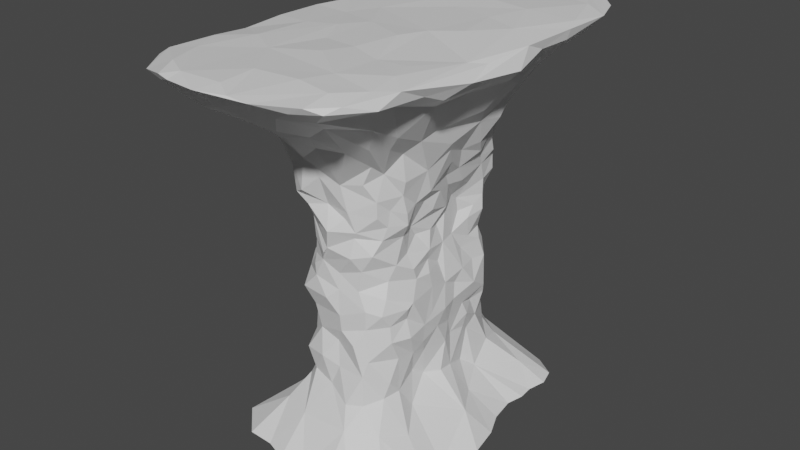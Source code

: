 # Source: pedestal2.blend  (saved by Blender 3.4.6; exported with 4.5.12 LTS)
import bpy
from mathutils import Matrix  # noqa: F401  (used for matrix-valued properties, if any)

bpy.ops.wm.read_factory_settings(use_empty=True)
scene = bpy.context.scene
scene.name = 'Scene'

# ---- collections
col_collection = bpy.data.collections.new('Collection'); scene.collection.children.link(col_collection)

# ---- materials (node trees are filled in below, after node groups)
mat_material = bpy.data.materials.new('Material')
mat_material.alpha_threshold = 0.0
mat_material.use_transparent_shadow = False
mat_material.roughness = 0.5
mat_material.line_color = (0.0, 0.0, 0.0, 1.0)

# ---- material node trees
mat_material.use_nodes = True; mat_material.node_tree.nodes.clear()
_N = mat_material.node_tree.nodes; _L = mat_material.node_tree.links
n0 = _N.new('ShaderNodeOutputMaterial'); n0.name = 'Material Output'; n0.location = (300, 300)
n1 = _N.new('ShaderNodeBsdfPrincipled'); n1.name = 'Principled BSDF'; n1.location = (10, 300)
n1.distribution = 'GGX'
n1.subsurface_method = 'RANDOM_WALK_SKIN'
n1.inputs[3].default_value = 1.45
n1.inputs[27].default_value = (0.0, 0.0, 0.0, 1.0)
n1.inputs[28].default_value = 1.0
_L.new(n1.outputs[0], n0.inputs[0])
n0.is_active_output = True

# ---- world
world_world = bpy.data.worlds.new('World'); scene.world = world_world
world_world.use_nodes = True; world_world.node_tree.nodes.clear()
_N = world_world.node_tree.nodes; _L = world_world.node_tree.links
n0 = _N.new('ShaderNodeOutputWorld'); n0.name = 'World Output'; n0.location = (300, 300)
n1 = _N.new('ShaderNodeBackground'); n1.name = 'Background'; n1.location = (10, 300)
n1.inputs[0].default_value = (0.05088, 0.05088, 0.05088, 1.0)
_L.new(n1.outputs[0], n0.inputs[0])
n0.is_active_output = True
world_world.color = (0.05088, 0.05088, 0.05088)
world_world.use_sun_shadow = False
world_world.sun_shadow_jitter_overblur = 0.0

# ---- meshes
me_cube = bpy.data.meshes.new('Cube')
me_cube.from_pydata([(-0.8373, 0.7868, 1.808), (0.5152, 2.52, 1.025), (-0.7499, 2.029, 2.239), (-0.8946, -0.1748, 3.126), (-0.9113, -0.7494, 5.169), (1.844, -2.023, 8.788), (0.9299, -4.922, 8.724), (1.719, 3.167, -0.0006506), (0.7642, -2.011, 2.983), (-0.4976, -2.037, 4.71), (-0.7016, 1.586, 4.731), (0.7834, 1.698, 3.061), (-1.254, 1.037, 3.067), (0.7968, 1.925, 1.828), (-2.437, -3.945, 8.593), (0.9985, 1.86, 5.643), (1.126, 1.234, 5.83), (-0.9257, 0.5923, 3.777), (1.169, -0.8927, 3.832), (-0.05296, 2.287, 5.904), (-0.982, -4.163, 7.964), (-0.1976, 2.217, 2.294), (1.159, 1.468, 2.495), (0.1111, -2.359, 5.146), (-0.05974, -2.116, 5.607), (-0.9227, -0.2574, 5.056), (-0.8583, -0.555, 2.525), (-1.444, 1.076, 6.634), (1.746, 2.207, 0.4846), (-1.239, -0.3233, 0.6903), (0.7947, -2.167, 1.929), (0.8767, -2.241, 1.298), (-1.634, 2.386, 7.395), (0.7903, -2.052, 6.22), (0.6053, -2.078, 5.155), (-0.8623, 1.905, 5.438), (-0.4338, 1.546, 3.674), (-0.9178, 1.315, 3.351), (-1.718, -1.885, 7.189), (-1.002, -1.107, 3.387), (-0.816, 0.1771, 4.473), (-1.435, -0.05703, 5.986), (0.8966, 0.5651, 5.102), (1.252, -0.7671, 2.296), (1.222, 0.8019, 2.249), (2.791, 1.589, 8.571), (2.696, 1.968, 8.835), (1.412, -0.8802, 6.305), (-0.1087, 2.268, 2.048), (-1.291, -1.701, 6.232), (1.369, 1.899, 7.071), (-0.4686, 2.345, 6.102), (2.118, -3.31, 8.755), (-2.045, -2.468, 7.798), (1.234, 1.376, 2.722), (-0.9794, -1.268, 1.83), (-0.8534, -1.604, 5.175), (0.02976, -2.023, 2.459), (-0.8517, -0.4886, 3.956), (-0.7758, 1.371, 2.064), (1.215, -1.226, 5.194), (1.041, -1.693, 3.648), (1.168, 0.1917, 2.322), (-2.598, -0.4107, 8.102), (2.387, -3.429, 8.508), (1.804, 3.825, 8.882), (-1.29, 1.622, 6.704), (-1.431, -0.2745, 6.182), (-0.907, 0.004989, 1.098), (-0.3767, 3.641, 8.876), (0.518, -2.396, 1.255), (-0.4637, -3.388, 0.002133), (1.349, -2.307, 0.7537), (-0.7618, 2.663, 0.8408), (-0.3494, 2.482, 1.305), (-1.384, -1.239, 6.162), (0.5491, 2.442, 6.763), (1.909, 1.307, 7.582), (-0.6173, 1.725, 2.79), (0.4339, 1.865, 4.405), (-0.4144, 1.833, 4.618), (-1.034, -1.637, 5.558), (-0.6983, 1.531, 3.702), (-0.7925, -0.3225, 3.699), (0.8836, -1.91, 4.659), (1.173, -0.9926, 4.099), (1.144, -0.9544, 2.068), (-2.246, 2.551, 8.606), (2.456, -2.325, 8.46), (2.288, 0.7298, 7.814), (2.72, 0.8452, 8.558), (0.8087, 4.304, 8.801), (1.289, -1.394, 6.194), (1.668, 0.465, 6.972), (-1.382, 0.6484, 6.159), (1.222, 0.238, 1.212), (-0.7576, 2.693, 8.87), (-0.823, -2.626, 7.01), (1.348, -2.491, 7.228), (-1.232, 2.557, 7.236), (2.132, -4.019, 8.696), (-1.998, 2.85, 8.742), (0.8587, -2.068, 2.262), (-1.14, -2.217, 6.692), (0.7186, 1.804, 2.529), (-1.223, 1.661, 5.636), (-0.06949, -2.248, 3.538), (-0.09155, -2.265, 4.576), (-2.428, -0.6041, 8.604), (1.215, -0.4245, 3.461), (1.114, 1.398, 4.537), (1.164, 1.649, 5.846), (-1.05, 0.9285, 4.08), (1.299, 0.916, 3.016), (-0.3143, -1.77, 8.794), (1.77, -4.533, 8.731), (-0.2248, -5.079, 8.734), (0.1272, -3.337, -0.008249), (-1.135, 1.927, 1.121), (2.183, -2.327, 0.0009471), (0.1841, 3.45, 7.629), (0.537, 3.816, 8.166), (-0.3477, 4.351, 8.52), (1.214, 4.566, 8.743), (0.396, 2.966, 7.155), (2.604, 2.088, 8.493), (0.03767, 2.0, 2.611), (0.1685, 1.815, 3.222), (0.07436, 1.721, 3.986), (0.9636, 1.451, 4.07), (0.9688, 1.033, 5.237), (0.2301, -2.147, 2.817), (-0.5046, -2.092, 4.125), (-0.5309, -2.194, 5.49), (-0.3526, -2.117, 5.093), (-1.163, 0.07948, 5.296), (-0.9315, 1.377, 3.604), (-0.9666, 1.14, 3.843), (-0.9227, -0.1007, 4.283), (1.059, -1.401, 4.319), (0.9728, -1.545, 3.988), (1.021, 0.1487, 4.215), (1.136, -1.426, 2.165), (1.306, -0.09934, 2.812), (-2.285, 2.886, 8.475), (2.431, -1.086, 8.735), (-1.224, 1.37, 5.934), (-1.829, -0.03611, 7.275), (2.295, 2.459, -0.002576), (2.456, 0.1339, -0.002496), (-1.058, -1.39, 1.025), (-1.288, 4.506, 8.783), (0.8191, -3.487, 0.003844), (-0.04821, -2.189, 1.447), (-2.088, 1.898, -0.003516), (-1.917, 2.984, -0.006642), (-1.074, -2.017, 6.082), (0.4087, -3.826, 7.77), (0.4746, -4.95, 8.764), (0.2537, 1.846, 4.651), (0.4714, 1.965, 5.114), (1.078, 1.082, 2.423), (0.9931, 1.558, 2.247), (0.9283, 1.651, 4.487), (-0.586, -2.036, 3.126), (-0.9711, -1.196, 2.924), (-0.9771, -1.047, 3.796), (-0.001302, -2.254, 4.709), (-1.009, 1.38, 4.653), (-1.039, 1.549, 5.02), (-0.7862, 1.387, 4.261), (-0.9057, 0.1409, 3.777), (0.9536, -1.84, 5.484), (0.9513, 0.2752, 4.821), (1.146, 0.6155, 5.501), (0.9694, 0.5046, 4.252), (1.084, -0.3694, 4.266), (1.163, 0.3976, 3.185), (-2.439, 1.189, 8.25), (2.73, -1.336, 8.493), (1.931, 4.234, 8.796), (2.129, 0.7624, 8.853), (2.841, 1.624, 8.785), (0.9568, -0.3551, 8.844), (1.292, -1.476, 6.815), (1.485, -0.2616, 6.548), (1.307, 0.3344, 6.307), (-1.151, 2.0, 6.243), (2.197, 2.01, 0.001817), (2.219, 0.6665, 0.002196), (1.265, -0.1541, 1.278), (2.599, -0.5682, 0.01293), (-1.564, -3.184, -0.0005205), (-1.967, -2.025, -0.0009833), (-1.948, -0.6631, 0.0003858), (-2.094, -2.123, 8.712), (-1.206, 4.256, 8.834), (-1.835, 4.144, 8.761), (-1.914, 0.6646, 8.737), (-0.5191, -2.376, 5.856), (-0.09493, -2.31, 6.232), (0.6974, -2.664, 0.8183), (-0.4563, -2.636, 0.7276), (-1.682, 2.232, 0.4917), (2.019, -2.973, 0.001557), (-0.5042, 3.429, 0.002434), (1.057, 2.321, 6.966), (1.332, 1.451, 6.689), (0.8659, 1.848, 5.929), (0.147, 2.519, 6.598), (2.025, -2.563, 8.799), (1.026, -3.835, 8.862), (1.736, -3.9, 8.806), (1.738, 2.256, 7.653), (1.962, 4.282, 8.731), (2.508, 2.725, 8.403), (-2.076, -1.535, 7.43), (-0.7264, -3.634, 7.66), (1.021, -4.415, 8.336), (-1.013, -4.944, 8.691), (1.095, 1.331, 3.853), (1.038, 1.162, 4.698), (1.078, 1.351, 5.597), (-0.8517, -1.759, 2.289), (-0.8157, -0.8766, 2.782), (-0.8735, -0.7256, 3.177), (-0.4396, -2.133, 3.892), (-0.6909, -1.849, 4.205), (-0.8524, -1.501, 4.294), (-0.8593, -1.621, 4.823), (0.2089, -2.174, 3.194), (-0.7753, -2.25, 5.711), (-0.9816, 0.2812, 4.973), (-1.252, 0.7126, 5.183), (-1.016, 0.9975, 4.306), (-0.6108, 1.512, 3.963), (-1.154, 0.2809, 3.193), (-0.896, -0.722, 4.535), (-0.9245, -0.2967, 4.715), (-0.8937, 1.078, 2.001), (-0.9338, 0.1991, 1.917), (1.025, -1.139, 4.862), (0.9795, -0.9826, 4.392), (1.0, -0.2544, 4.655), (0.9086, 0.06339, 4.62), (1.202, -0.514, 3.812), (1.309, -1.238, 2.642), (1.123, -0.5667, 1.94), (1.267, -0.4879, 2.895), (-2.546, -1.475, 8.213), (1.977, 1.084, 7.547), (2.862, -0.05102, 8.398), (2.343, 3.053, 8.863), (1.677, 1.843, 8.902), (1.367, -0.0513, 6.199), (1.089, 1.293, 1.946), (1.186, 1.635, 1.17), (1.075, 0.9911, 1.733), (2.224, 1.663, 0.001935), (1.107, 0.7548, 1.014), (1.137, 0.7762, 1.885), (1.251, 0.004547, 1.94), (-1.168, -2.373, 0.704), (-1.337, -1.808, 0.7242), (-1.974, -1.017, -0.00896), (-0.853, -0.6887, 2.02), (-0.8887, -0.3686, 1.442), (-1.029, -0.7726, 1.284), (-0.8457, 0.1772, 1.51), (-1.816, 0.5723, 0.002784), (-1.056, 1.939, 8.797), (-1.98, 3.635, 8.797), (-2.141, -1.127, 8.742), (-0.6031, -2.07, 1.526), (-0.8973, 1.838, 1.702), (0.5649, -3.188, 7.495), (1.687, -2.095, 7.433), (-1.787, 1.527, 7.38), (-0.9932, 2.907, 7.57), (-0.5499, 2.97, 7.213), (0.909, 3.067, 7.75), (-2.124, -4.51, 8.527), (2.018, -4.328, 8.612), (-2.146, 3.833, 8.549), (0.6445, 4.658, 8.788), (1.193, -3.462, 7.909), (0.5276, -2.171, 4.598), (0.4859, -2.165, 5.592), (-0.8053, -2.122, 3.506), (-0.988, 2.421, 6.755), (-1.002, 2.017, 5.686), (-0.7031, 1.833, 5.007), (-0.4997, 1.772, 4.449), (-0.2072, 1.835, 3.129), (1.048, -1.838, 3.318), (0.9597, -1.854, 5.837), (1.958, 0.1556, 7.355), (2.17, -0.8855, 8.003), (-1.982, 0.8647, 7.423), (2.459, -2.927, 8.727), (-2.412, -2.371, 8.559), (-2.515, -1.544, 8.446), (-2.287, 1.433, 8.511), (1.196, 0.03668, 3.352), (0.8978, 0.794, 4.643), (0.8804, -0.5981, 4.642), (1.187, -0.004849, 5.823), (1.36, -0.7067, 5.788), (-0.9864, 0.8466, 4.582), (-1.114, -0.4035, 5.508), (-0.8913, -0.9531, 4.888), (-1.066, 0.5625, 2.386), (1.183, -0.957, 5.554), (0.8791, 0.7611, 4.958), (1.226, 0.5932, 3.471), (1.137, 1.04, 3.482), (-1.066, -0.8209, 5.83), (-1.837, -1.536, 0.002185), (-0.8791, 1.166, 1.471), (-1.093, 1.075, 0.8606), (-0.4063, -2.402, 6.568), (-1.734, 1.793, 0.3497), (-1.047, 1.551, 1.261), (-1.17, 3.832, 8.137), (0.6298, 4.611, 8.592), (-1.485, -2.138, 6.915), (-1.546, -1.506, 6.477), (1.226, -2.113, 8.794), (2.525, 3.345, 8.588), (2.103, 2.213, 8.04), (-2.398, -2.895, 8.116), (1.602, -4.057, 8.301), (-0.09371, -4.624, 8.333), (-1.333, -4.872, 8.713), (0.01794, 2.179, 5.451), (-0.9443, -1.485, 2.429), (-1.057, -1.485, 3.077), (-0.985, -1.156, 5.178), (0.5825, -2.202, 2.621), (-0.243, -2.13, 4.319), (0.166, -2.129, 3.767), (-1.266, 1.449, 5.163), (-0.9673, -0.1578, 2.568), (1.127, -0.6117, 5.472), (1.146, -1.655, 2.654), (-1.409, 3.791, 8.867), (-0.2638, -0.5389, 8.828), (-1.3, -0.163, 8.74), (-0.8705, -2.245, 6.333), (0.2181, -2.684, 7.029), (2.285, -1.393, -0.01554), (-1.394, 3.312, 0.01187), (-0.5892, 2.261, 1.699), (1.604, 4.329, 8.674), (-1.094, -1.862, 5.686), (-1.642, -1.556, 6.891), (-0.5196, 2.555, 6.556), (2.043, 3.868, 8.552), (-1.83, -2.887, 7.489), (1.479, -4.571, 8.58), (-1.454, -4.735, 8.541), (0.3734, 1.806, 2.721), (0.5134, 1.744, 3.722), (-0.1195, 1.847, 4.631), (0.7514, 1.656, 3.359), (0.9657, 1.622, 3.731), (-0.7654, -1.791, 2.854), (-0.9099, -1.672, 3.51), (0.6533, -1.982, 4.271), (0.394, -2.131, 5.416), (-1.169, 1.419, 4.84), (-1.315, 1.09, 5.567), (-0.8539, 0.2832, 4.04), (-0.9127, 0.375, 4.339), (-0.8737, 1.422, 2.717), (-0.4715, 1.515, 3.285), (-1.123, 0.1297, 2.715), (-1.079, 0.3983, 2.195), (1.019, -1.605, 5.234), (0.8884, -0.763, 4.878), (1.151, 0.1151, 5.574), (1.264, -1.117, 3.405), (1.178, -1.216, 3.052), (1.089, -1.636, 3.007), (1.259, -0.2935, 2.461), (-1.697, 2.991, 7.964), (-1.962, 3.832, 8.338), (-2.24, -1.161, 7.849), (-2.333, -0.4009, 7.638), (-2.308, 0.4524, 7.857), (1.677, -2.753, 7.777), (2.031, -2.613, 8.267), (2.47, 0.2041, 8.061), (0.7384, -0.9759, 8.868), (1.587, -1.302, 7.087), (1.473, 0.7433, 6.391), (-1.768, 0.3023, 7.145), (0.8269, 1.955, 1.43), (-0.8581, -1.771, 1.449), (-0.9235, -1.278, 1.429), (-1.457, -1.575, 0.43), (-0.9421, -4.696, 8.8), (-0.6234, -2.947, 8.839), (-1.334, -2.512, 8.842), (-1.407, 1.158, 8.797), (-1.916, 1.641, 8.748), (-0.07335, -3.178, 7.329), (1.423, -3.351, 0.005951), (-0.9671, -3.208, -0.0006336), (-1.909, 1.396, -0.008782), (-2.177, 2.562, 0.002366), (2.339, -1.953, -0.006425), (1.254, -1.113, 0.8975), (0.9915, -0.7973, 1.499), (0.3475, 2.339, 1.442), (-0.1198, 2.777, 0.8313), (-1.001, 3.398, 7.87), (-0.6254, 4.728, 8.694), (-0.1114, 4.604, 8.757), (1.216, 1.506, 6.16), (1.413, 1.233, 6.564), (0.7168, 2.24, 6.381), (0.2649, -2.492, 8.856), (-1.52, -2.823, 7.31), (-2.196, -3.641, 8.201), (-1.816, -4.24, 8.268), (0.1863, 1.661, 3.754), (-0.3716, 1.651, 4.047), (0.5136, 1.702, 4.101), (-0.1249, 2.056, 5.152), (1.177, 0.6776, 2.557), (1.065, 0.9442, 4.482), (1.035, 1.499, 5.194), (-1.04, -1.121, 4.204), (-0.8739, -1.347, 4.818), (-0.6297, -1.952, 5.112), (-0.283, -2.207, 2.047), (0.1454, -2.074, 4.118), (-1.269, 0.6365, 5.482), (-1.182, 0.7116, 3.455), (-0.9604, -0.3362, 2.154), (1.125, 0.1014, 5.083), (1.062, -0.4026, 4.052), (1.279, -0.7462, 2.715), (1.236, 0.2885, 2.857), (-1.937, 2.21, 7.822), (2.111, -1.584, 7.984), (2.636, -0.747, 8.672), (0.2937, 4.091, 8.854), (1.005, 3.382, 8.851), (2.827, 2.858, 8.756), (2.731, 0.3741, 8.741), (1.362, 1.019, 8.868), (1.547, -0.01375, 8.874), (1.013, -1.701, 6.396), (0.9795, -2.02, 6.639), (1.42, -2.006, 7.093), (0.9167, -2.669, 7.109), (1.198, 0.4059, 5.86), (-1.245, 0.9793, 5.793), (-1.655, 1.589, 6.981), (-1.314, 2.063, 6.858), (-1.211, 0.3243, 5.679), (-1.467, -0.1693, 6.618), (-1.713, -0.5664, 6.916), (-1.688, -0.9467, 6.655), (-1.389, 0.6762, 6.644), (1.034, 2.16, 1.017), (1.277, 1.075, 0.7733), (1.942, -0.1418, 0.5074), (-1.952, 0.9907, 0.0009297), (0.0534, -4.691, 8.824), (-1.503, -4.392, 8.804), (-2.308, -3.812, 8.71), (-0.7072, -1.008, 8.804), (0.07048, 2.129, 8.897), (-0.8288, 0.3768, 8.796), (0.3618, -2.223, 6.16), (1.156, -1.437, 1.379), (1.637, -1.701, 0.5977), (1.084, -1.84, 1.358), (1.166, -1.735, 1.73), (0.2405, 2.296, 1.903), (0.8036, 3.392, 0.00738), (-1.925, 4.227, 8.611), (-1.201, 4.444, 8.54), (1.152, 1.777, 6.501), (0.2251, 2.182, 5.875), (-0.3342, 2.24, 5.633), (0.5012, -1.89, 8.829), (1.214, -3.187, 8.831), (0.07224, -3.932, 8.865), (1.386, 2.916, 7.779), (1.384, 3.635, 8.388), (1.979, 2.967, 8.112), (1.826, 3.63, 8.425), (-1.631, -3.999, 7.926), (-2.529, -2.56, 8.107), (0.5358, 2.047, 2.175), (-0.1668, 1.764, 3.665), (-0.4653, 2.12, 5.294), (1.04, 0.9946, 4.023), (0.8334, 1.812, 4.872), (0.6539, 2.077, 5.281), (1.009, 1.863, 5.299), (-0.9561, -0.8901, 2.296), (-0.8421, -2.046, 1.965), (-0.9155, -1.795, 3.817), (-1.081, -1.474, 4.014), (0.148, -2.151, 1.92), (-0.4749, -1.983, 2.566), (-0.9286, -0.9399, 5.539), (-0.9675, 1.163, 3.57), (-0.782, -0.7101, 3.48), (-0.8432, 1.625, 2.408), (-1.175, 0.7224, 2.726), (-1.004, 1.399, 2.989), (0.9531, -1.691, 4.947), (0.5441, -2.051, 5.014), (1.232, -1.27, 5.46), (1.035, -1.556, 5.578), (1.169, -0.4031, 5.209), (1.242, -0.2504, 5.608), (0.7776, -2.026, 3.416), (1.289, -1.298, 3.353), (0.5892, -2.008, 3.81), (1.037, -0.03403, 3.839), (1.037, 0.7466, 3.84), (1.114, 0.3422, 1.944), (-2.083, 0.2425, 7.502), (-2.238, 2.001, 8.091), (-2.031, -0.6544, 7.34), (-2.531, 0.1651, 8.472), (2.516, 1.293, 8.331), (2.486, -1.831, 8.257), (2.58, -0.6931, 8.276), (2.525, 3.65, 8.734), (0.412, 1.267, 8.845), (1.195, -1.357, 5.878), (1.329, 0.9694, 6.084), (1.762, 0.9727, 6.929), (1.58, -0.3405, 6.728), (1.61, -0.9095, 7.171), (-1.476, -0.8376, 6.4), (2.184, 2.857, 0.002584), (2.12, 1.266, -0.01158), (1.572, 0.4761, 0.5443), (1.054, -0.5081, 1.307), (-0.8924, -1.935, 1.234), (-2.218, -2.553, -0.02794), (-1.99, -0.24, -0.01081), (-0.9704, 0.4283, 1.168), (-1.337, 0.6227, 0.5463), (-2.089, -2.919, 8.769), (-1.787, -3.592, 8.78), (-1.283, -1.294, 8.809), (-2.453, -3.21, 8.612), (-2.124, -0.1256, 8.732), (1.188, 1.413, 3.437), (1.046, 1.473, 4.843)], [], [(24, 287, 200), (33, 455, 477), (349, 457, 275), (320, 97, 103), (406, 97, 320), (201, 152, 407), (509, 153, 70), (436, 273, 153), (273, 548, 202), (71, 202, 408), (117, 201, 202), (409, 319, 321), (321, 118, 203), (319, 318, 322), (319, 322, 321), (318, 239, 322), (322, 274, 118), (274, 2, 352), (274, 352, 118), (118, 352, 73), (410, 203, 155), (118, 73, 203), (155, 203, 351), (350, 479, 411), (412, 478, 479), (413, 86, 478), (478, 142, 481), (478, 481, 480), (480, 30, 31), (480, 31, 72), (479, 480, 72), (201, 204, 72), (73, 205, 351), (73, 415, 205), (73, 352, 74), (73, 74, 415), (2, 21, 352), (352, 21, 48), (48, 482, 414), (482, 397, 414), (498, 13, 397), (205, 1, 483), (483, 1, 7), (280, 493, 492), (120, 121, 124), (121, 122, 324), (122, 121, 120), (122, 120, 416), (417, 323, 485), (484, 485, 386), (284, 324, 417), (324, 122, 417), (493, 121, 353), (121, 324, 353), (49, 326, 75), (465, 543, 75), (156, 49, 354), (231, 156, 354), (231, 348, 156), (348, 103, 156), (156, 325, 49), (103, 423, 325), (97, 423, 103), (49, 325, 326), (325, 38, 326), (38, 216, 355), (486, 207, 419), (419, 207, 420), (15, 208, 111), (421, 486, 208), (208, 486, 419), (486, 50, 207), (206, 50, 486), (280, 492, 206), (206, 492, 50), (50, 213, 207), (420, 540, 395), (207, 540, 420), (77, 250, 540), (487, 421, 208), (19, 51, 209), (209, 76, 421), (488, 51, 19), (290, 51, 488), (290, 289, 356), (356, 278, 279), (124, 279, 120), (5, 210, 145), (210, 52, 299), (327, 210, 5), (490, 52, 210), (52, 100, 299), (489, 490, 327), (211, 212, 52), (491, 158, 211), (212, 100, 52), (212, 115, 100), (158, 6, 212), (115, 359, 282), (329, 125, 77), (492, 494, 213), (492, 495, 494), (213, 494, 329), (495, 328, 494), (495, 353, 357), (495, 357, 328), (353, 214, 357), (215, 450, 125), (329, 215, 125), (328, 450, 215), (53, 216, 38), (497, 249, 387), (423, 496, 358), (496, 424, 358), (358, 330, 53), (424, 14, 330), (425, 424, 496), (425, 281, 424), (281, 14, 424), (497, 300, 249), (330, 556, 497), (330, 14, 556), (217, 496, 423), (406, 217, 97), (217, 332, 20), (285, 275, 457), (285, 157, 275), (331, 218, 285), (218, 157, 285), (332, 217, 157), (157, 217, 275), (6, 218, 359), (401, 219, 116), (116, 332, 6), (425, 360, 281), (496, 360, 425), (20, 219, 360), (20, 332, 219), (332, 116, 219), (360, 219, 333), (482, 48, 498), (498, 126, 104), (126, 78, 293), (104, 361, 11), (11, 362, 364), (127, 362, 11), (426, 428, 362), (127, 499, 426), (293, 36, 499), (499, 36, 427), (499, 427, 128), (292, 363, 427), (80, 363, 292), (128, 363, 79), (363, 159, 79), (159, 160, 502), (363, 160, 159), (80, 429, 363), (10, 291, 80), (80, 291, 429), (291, 500, 429), (488, 19, 334), (334, 487, 503), (503, 208, 504), (260, 255, 44), (255, 162, 22), (22, 54, 161), (161, 430, 44), (13, 498, 162), (162, 104, 22), (22, 11, 54), (104, 11, 22), (54, 11, 558), (558, 220, 315), (220, 129, 501), (365, 220, 558), (362, 129, 365), (362, 428, 129), (428, 163, 129), (428, 79, 163), (79, 502, 163), (175, 431, 304), (431, 110, 221), (431, 221, 304), (221, 559, 313), (313, 432, 130), (163, 559, 110), (502, 432, 559), (160, 503, 502), (504, 15, 432), (15, 111, 222), (130, 174, 42), (111, 16, 222), (222, 458, 174), (16, 539, 458), (55, 505, 265), (55, 335, 505), (505, 224, 26), (55, 223, 335), (223, 510, 366), (335, 366, 336), (165, 225, 224), (225, 39, 513), (508, 166, 39), (166, 508, 433), (513, 166, 83), (166, 433, 83), (507, 228, 508), (132, 227, 507), (339, 229, 227), (227, 229, 228), (229, 434, 228), (433, 237, 58), (433, 228, 434), (433, 310, 237), (434, 310, 433), (434, 337, 310), (310, 337, 4), (9, 435, 229), (229, 337, 434), (229, 56, 337), (56, 133, 81), (133, 231, 354), (56, 511, 337), (81, 511, 56), (511, 316, 309), (30, 57, 509), (131, 8, 230), (510, 164, 366), (57, 131, 510), (164, 106, 288), (340, 226, 106), (340, 339, 226), (226, 132, 507), (230, 340, 106), (523, 525, 340), (525, 437, 340), (437, 339, 340), (368, 286, 437), (286, 167, 339), (339, 167, 107), (167, 23, 134), (167, 134, 435), (167, 518, 23), (34, 369, 23), (23, 24, 133), (133, 24, 231), (24, 199, 231), (10, 169, 291), (370, 169, 168), (291, 35, 500), (168, 308, 370), (370, 233, 438), (341, 371, 105), (371, 146, 105), (308, 232, 233), (40, 238, 232), (238, 25, 232), (310, 238, 237), (238, 4, 25), (310, 4, 238), (232, 25, 135), (25, 309, 135), (4, 309, 25), (233, 135, 438), (37, 82, 375), (37, 136, 82), (37, 512, 136), (82, 137, 235), (36, 235, 427), (439, 17, 512), (137, 112, 234), (234, 308, 168), (427, 235, 292), (170, 234, 168), (171, 17, 236), (513, 83, 225), (83, 58, 171), (171, 58, 372), (58, 138, 372), (58, 237, 138), (138, 238, 40), (17, 372, 112), (138, 373, 372), (373, 138, 40), (59, 514, 274), (514, 78, 2), (0, 311, 239), (311, 59, 239), (311, 515, 59), (515, 374, 59), (515, 12, 374), (515, 439, 12), (37, 12, 512), (374, 375, 78), (516, 375, 374), (516, 37, 375), (268, 377, 0), (377, 311, 0), (240, 377, 268), (342, 376, 240), (377, 376, 311), (240, 440, 342), (266, 265, 440), (440, 265, 342), (26, 224, 225), (376, 236, 311), (236, 439, 515), (517, 378, 34), (242, 379, 241), (379, 312, 60), (241, 60, 517), (60, 519, 520), (312, 519, 60), (312, 538, 519), (519, 538, 520), (34, 378, 172), (34, 172, 287), (378, 520, 172), (172, 520, 295), (243, 173, 441), (312, 379, 343), (313, 42, 173), (173, 42, 441), (380, 522, 441), (42, 380, 441), (380, 306, 522), (174, 458, 380), (458, 306, 380), (343, 521, 522), (441, 522, 521), (343, 522, 307), (522, 306, 307), (523, 61, 525), (61, 140, 525), (524, 381, 61), (18, 140, 381), (18, 139, 140), (85, 176, 242), (85, 242, 139), (525, 140, 368), (139, 84, 368), (139, 241, 84), (109, 18, 381), (526, 442, 245), (245, 442, 18), (315, 527, 314), (527, 175, 314), (314, 141, 303), (141, 175, 173), (442, 176, 85), (141, 176, 442), (481, 102, 30), (142, 102, 481), (142, 344, 102), (344, 8, 102), (443, 382, 246), (246, 382, 344), (443, 381, 382), (382, 524, 383), (8, 344, 383), (294, 524, 61), (247, 43, 86), (62, 384, 261), (62, 143, 384), (384, 443, 43), (62, 444, 143), (444, 303, 143), (113, 444, 430), (444, 113, 177), (113, 314, 177), (143, 248, 443), (303, 109, 248), (385, 445, 144), (385, 144, 386), (278, 385, 416), (277, 298, 445), (530, 87, 144), (530, 178, 87), (386, 283, 484), (529, 388, 389), (298, 529, 389), (298, 389, 530), (530, 389, 178), (216, 387, 531), (387, 249, 63), (63, 389, 388), (387, 63, 388), (301, 108, 63), (249, 301, 63), (63, 108, 532), (178, 532, 302), (532, 108, 302), (457, 98, 285), (98, 390, 285), (98, 456, 390), (456, 276, 390), (390, 391, 331), (276, 446, 391), (276, 391, 390), (394, 542, 446), (446, 535, 534), (391, 88, 331), (331, 88, 64), (391, 534, 88), (534, 179, 88), (64, 88, 299), (331, 64, 282), (64, 299, 100), (89, 392, 296), (250, 89, 296), (77, 533, 89), (533, 90, 392), (45, 182, 90), (450, 182, 45), (182, 451, 90), (535, 179, 534), (535, 251, 179), (123, 180, 214), (123, 284, 180), (214, 180, 536), (180, 450, 536), (418, 448, 91), (91, 448, 449), (180, 91, 65), (449, 475, 252), (252, 475, 253), (450, 65, 252), (450, 46, 182), (537, 183, 452), (476, 183, 537), (183, 453, 452), (183, 145, 453), (393, 327, 183), (346, 393, 183), (346, 489, 393), (181, 145, 451), (145, 299, 447), (538, 47, 92), (538, 92, 454), (184, 276, 456), (184, 394, 276), (455, 98, 457), (454, 456, 98), (307, 185, 47), (306, 254, 307), (307, 254, 185), (458, 254, 306), (458, 186, 254), (539, 186, 458), (93, 541, 186), (395, 93, 186), (47, 541, 394), (541, 93, 542), (542, 296, 297), (290, 187, 289), (187, 66, 461), (105, 146, 187), (66, 460, 461), (27, 466, 460), (466, 298, 277), (438, 462, 94), (41, 67, 466), (67, 463, 466), (309, 316, 67), (543, 464, 67), (216, 531, 465), (463, 147, 396), (467, 544, 7), (467, 28, 544), (28, 148, 544), (397, 256, 467), (257, 468, 256), (257, 259, 468), (188, 148, 28), (468, 188, 28), (256, 468, 28), (468, 258, 188), (468, 545, 258), (546, 189, 545), (468, 546, 545), (546, 95, 469), (546, 469, 149), (260, 95, 257), (528, 261, 95), (190, 547, 469), (190, 261, 547), (547, 247, 413), (547, 413, 412), (149, 469, 191), (469, 547, 412), (469, 350, 191), (408, 262, 192), (202, 548, 262), (273, 398, 548), (273, 506, 398), (223, 398, 506), (150, 263, 262), (399, 150, 398), (55, 399, 398), (265, 267, 55), (55, 267, 399), (399, 267, 150), (263, 193, 549), (400, 317, 193), (400, 264, 317), (267, 29, 150), (440, 240, 266), (266, 240, 268), (267, 68, 29), (266, 68, 267), (29, 68, 552), (68, 551, 552), (552, 319, 409), (269, 552, 470), (471, 401, 116), (402, 401, 491), (472, 333, 401), (401, 333, 219), (422, 114, 402), (403, 554, 402), (555, 195, 403), (195, 300, 553), (553, 556, 473), (472, 281, 333), (554, 473, 472), (473, 14, 281), (448, 96, 475), (96, 69, 345), (96, 345, 101), (448, 418, 196), (196, 417, 151), (196, 197, 345), (196, 151, 197), (345, 197, 271), (197, 484, 283), (270, 101, 405), (405, 87, 302), (346, 474, 114), (114, 474, 402), (346, 476, 347), (474, 347, 555), (402, 474, 403), (96, 270, 475), (347, 198, 557), (557, 302, 108), (272, 195, 555), (557, 272, 555), (231, 199, 348), (348, 199, 320), (199, 24, 200), (199, 200, 320), (200, 477, 320), (348, 320, 103), (200, 287, 477), (477, 287, 295), (477, 295, 33), (320, 477, 349), (320, 349, 406), (349, 477, 457), (477, 455, 457), (406, 349, 275), (97, 217, 423), (31, 70, 201), (201, 153, 202), (152, 201, 117), (31, 30, 70), (30, 509, 70), (70, 153, 201), (509, 436, 153), (153, 273, 202), (117, 202, 71), (408, 202, 262), (154, 409, 321), (321, 322, 118), (154, 321, 410), (410, 321, 203), (318, 0, 239), (322, 239, 274), (274, 239, 59), (350, 412, 479), (411, 479, 72), (119, 411, 72), (412, 413, 478), (478, 86, 142), (479, 478, 480), (480, 481, 30), (119, 72, 204), (72, 31, 201), (407, 204, 201), (203, 73, 351), (74, 352, 48), (74, 48, 414), (74, 414, 415), (415, 414, 1), (482, 498, 397), (414, 397, 1), (1, 397, 467), (205, 415, 1), (7, 1, 467), (124, 121, 280), (280, 121, 493), (386, 323, 416), (323, 122, 416), (416, 120, 279), (417, 485, 484), (417, 122, 323), (485, 323, 386), (418, 284, 417), (284, 123, 324), (495, 493, 353), (353, 324, 123), (316, 75, 543), (354, 75, 511), (354, 49, 75), (75, 326, 465), (156, 103, 325), (325, 423, 38), (423, 358, 38), (326, 355, 465), (326, 38, 355), (465, 355, 216), (16, 420, 539), (111, 419, 16), (16, 419, 420), (539, 420, 395), (111, 208, 419), (421, 206, 486), (421, 76, 206), (50, 492, 213), (207, 213, 77), (207, 77, 540), (487, 19, 421), (421, 19, 209), (51, 290, 356), (209, 51, 356), (209, 356, 279), (356, 289, 99), (356, 99, 278), (279, 278, 416), (209, 279, 124), (76, 280, 206), (209, 124, 76), (76, 124, 280), (145, 210, 299), (327, 490, 210), (489, 422, 490), (422, 402, 490), (402, 491, 490), (490, 491, 211), (490, 211, 52), (211, 158, 212), (491, 471, 158), (471, 116, 158), (212, 6, 115), (100, 115, 282), (213, 329, 77), (494, 215, 329), (77, 125, 533), (493, 495, 492), (494, 328, 215), (357, 214, 328), (328, 214, 536), (125, 450, 45), (328, 536, 450), (216, 497, 387), (38, 358, 53), (53, 497, 216), (53, 330, 497), (358, 424, 330), (497, 556, 300), (275, 217, 406), (217, 20, 496), (496, 20, 360), (157, 218, 332), (282, 359, 331), (115, 6, 359), (6, 332, 218), (359, 218, 331), (158, 116, 6), (281, 360, 333), (48, 21, 126), (498, 48, 126), (104, 126, 361), (21, 2, 126), (126, 2, 78), (126, 293, 127), (361, 126, 127), (11, 361, 127), (127, 426, 362), (426, 128, 428), (127, 293, 499), (293, 375, 36), (426, 499, 128), (427, 363, 128), (428, 128, 79), (79, 159, 502), (363, 429, 160), (429, 334, 160), (503, 160, 334), (500, 334, 429), (500, 488, 334), (500, 35, 488), (488, 35, 290), (334, 19, 487), (503, 487, 208), (260, 257, 255), (255, 161, 44), (161, 255, 22), (430, 161, 54), (430, 54, 113), (255, 13, 162), (162, 498, 104), (11, 364, 558), (113, 54, 558), (113, 558, 315), (113, 315, 314), (315, 220, 527), (220, 501, 527), (364, 365, 558), (364, 362, 365), (365, 129, 220), (129, 163, 110), (527, 501, 175), (501, 431, 175), (129, 110, 501), (501, 110, 431), (313, 304, 221), (221, 110, 559), (313, 559, 432), (313, 130, 42), (163, 502, 559), (502, 503, 504), (502, 504, 432), (432, 15, 222), (504, 208, 15), (130, 222, 174), (432, 222, 130), (222, 16, 458), (335, 165, 224), (505, 335, 224), (223, 506, 510), (335, 223, 366), (164, 288, 367), (366, 164, 336), (164, 367, 336), (335, 336, 165), (165, 39, 225), (39, 165, 336), (513, 39, 166), (39, 367, 508), (83, 433, 58), (336, 367, 39), (507, 288, 226), (367, 288, 507), (508, 367, 507), (507, 227, 228), (433, 508, 228), (229, 435, 56), (56, 435, 133), (133, 354, 81), (4, 337, 511), (81, 354, 511), (511, 75, 316), (506, 273, 436), (436, 57, 510), (509, 57, 436), (506, 436, 510), (102, 338, 30), (338, 102, 8), (30, 338, 57), (57, 338, 131), (131, 338, 8), (8, 523, 230), (510, 230, 164), (510, 131, 230), (164, 230, 106), (106, 226, 288), (230, 523, 340), (525, 368, 437), (437, 286, 339), (226, 339, 132), (132, 339, 227), (339, 107, 9), (339, 9, 229), (9, 107, 435), (107, 167, 435), (167, 286, 518), (23, 518, 34), (23, 369, 24), (369, 34, 287), (369, 287, 24), (435, 134, 133), (134, 23, 133), (168, 169, 10), (169, 370, 341), (35, 169, 341), (291, 169, 35), (370, 308, 233), (341, 370, 438), (341, 438, 371), (371, 438, 459), (371, 459, 146), (35, 341, 105), (290, 105, 187), (35, 105, 290), (308, 40, 232), (233, 232, 135), (4, 511, 309), (135, 309, 41), (438, 135, 462), (462, 135, 41), (459, 438, 94), (36, 375, 82), (82, 136, 137), (235, 137, 170), (36, 82, 235), (512, 12, 439), (137, 512, 17), (137, 17, 112), (136, 512, 137), (170, 137, 234), (235, 170, 292), (10, 170, 168), (170, 10, 292), (292, 10, 80), (236, 17, 439), (3, 171, 236), (17, 171, 372), (3, 83, 171), (225, 83, 3), (237, 238, 138), (112, 372, 373), (112, 373, 234), (234, 373, 308), (373, 40, 308), (274, 514, 2), (514, 374, 78), (59, 374, 514), (374, 12, 516), (516, 12, 37), (78, 375, 293), (240, 376, 377), (265, 505, 26), (342, 265, 26), (342, 3, 376), (26, 3, 342), (26, 225, 3), (515, 311, 236), (3, 236, 376), (518, 286, 84), (84, 241, 517), (518, 84, 517), (518, 517, 34), (242, 305, 379), (241, 379, 60), (517, 60, 378), (378, 60, 520), (287, 172, 295), (305, 243, 379), (379, 243, 441), (379, 441, 521), (343, 379, 521), (243, 244, 173), (173, 304, 313), (42, 174, 380), (312, 343, 307), (294, 61, 523), (381, 140, 61), (18, 85, 139), (139, 242, 241), (140, 139, 368), (368, 84, 286), (109, 303, 245), (303, 526, 245), (109, 245, 18), (314, 175, 141), (526, 303, 141), (175, 304, 173), (141, 173, 244), (18, 442, 85), (526, 141, 442), (141, 244, 176), (176, 244, 243), (242, 176, 305), (305, 176, 243), (142, 86, 344), (43, 443, 246), (43, 246, 86), (86, 246, 344), (443, 109, 381), (524, 382, 381), (344, 382, 383), (383, 524, 294), (383, 294, 8), (8, 294, 523), (247, 384, 43), (547, 261, 247), (261, 384, 247), (384, 143, 443), (528, 62, 261), (260, 44, 528), (62, 528, 430), (528, 44, 430), (62, 430, 444), (303, 177, 314), (444, 177, 303), (248, 143, 303), (248, 109, 443), (99, 32, 385), (278, 99, 385), (32, 445, 385), (416, 385, 386), (32, 277, 445), (144, 445, 530), (87, 178, 302), (283, 144, 87), (283, 87, 101), (386, 144, 283), (445, 298, 530), (147, 531, 529), (531, 388, 529), (531, 387, 388), (249, 300, 301), (389, 63, 178), (178, 63, 532), (285, 390, 331), (276, 394, 446), (391, 446, 534), (88, 179, 299), (282, 64, 100), (542, 297, 446), (297, 296, 392), (297, 392, 535), (392, 251, 535), (446, 297, 535), (250, 77, 89), (89, 533, 392), (392, 90, 251), (533, 45, 90), (533, 125, 45), (90, 451, 251), (179, 251, 451), (179, 451, 447), (299, 179, 447), (353, 123, 214), (450, 180, 65), (180, 284, 91), (284, 418, 91), (65, 91, 449), (449, 448, 475), (253, 475, 537), (65, 449, 252), (252, 253, 46), (450, 252, 46), (46, 253, 181), (181, 253, 452), (46, 181, 182), (181, 452, 453), (451, 182, 181), (253, 537, 452), (183, 327, 145), (393, 489, 327), (346, 114, 489), (145, 327, 5), (451, 145, 447), (453, 145, 181), (33, 295, 454), (295, 520, 538), (295, 538, 454), (33, 454, 455), (538, 312, 47), (312, 307, 47), (184, 47, 394), (92, 47, 184), (454, 92, 184), (455, 454, 98), (454, 184, 456), (539, 395, 186), (254, 186, 185), (395, 540, 93), (540, 250, 93), (93, 250, 296), (47, 185, 541), (394, 541, 542), (185, 186, 541), (542, 93, 296), (187, 146, 66), (146, 459, 94), (146, 94, 27), (66, 146, 27), (66, 27, 460), (460, 466, 277), (32, 460, 277), (289, 187, 461), (289, 461, 99), (99, 461, 32), (461, 460, 32), (94, 462, 41), (94, 41, 466), (27, 94, 466), (41, 309, 67), (316, 543, 67), (67, 464, 463), (543, 465, 464), (465, 531, 464), (464, 147, 463), (464, 531, 147), (466, 463, 396), (396, 147, 529), (298, 396, 529), (466, 396, 298), (467, 256, 28), (13, 255, 397), (397, 255, 256), (255, 257, 256), (259, 546, 468), (189, 546, 149), (257, 95, 259), (546, 259, 95), (260, 528, 95), (95, 261, 190), (95, 190, 469), (413, 247, 86), (350, 469, 412), (262, 263, 549), (192, 262, 549), (223, 55, 398), (548, 398, 150), (548, 150, 262), (263, 400, 193), (263, 150, 400), (264, 400, 194), (150, 29, 400), (400, 29, 550), (194, 400, 550), (550, 29, 269), (267, 265, 266), (266, 268, 68), (68, 268, 551), (318, 268, 0), (551, 268, 318), (551, 318, 319), (29, 552, 269), (552, 551, 319), (470, 552, 409), (491, 401, 471), (402, 554, 401), (554, 472, 401), (422, 489, 114), (474, 555, 403), (403, 553, 554), (554, 553, 473), (403, 195, 553), (195, 301, 300), (553, 300, 556), (472, 473, 281), (473, 556, 14), (448, 69, 96), (270, 96, 101), (69, 448, 196), (196, 418, 417), (69, 196, 345), (151, 417, 484), (197, 151, 484), (271, 197, 283), (101, 345, 271), (101, 271, 283), (405, 101, 87), (183, 476, 346), (474, 346, 347), (537, 475, 476), (476, 475, 404), (475, 270, 404), (476, 404, 347), (347, 404, 198), (198, 404, 405), (404, 270, 405), (557, 198, 302), (198, 405, 302), (555, 347, 557), (557, 108, 272), (272, 108, 195), (195, 108, 301)])
_uv = me_cube.uv_layers.new(name='UVMap')
_uv.uv.foreach_set('vector', [0.2715, 0.5002, 0.2637, 0.5406, 0.2221, 0.4868, 0.2117, 0.5592, 0.1779, 0.5702, 0.2209, 0.5235, 0.1541, 0.491, 0.1341, 0.5339, 0.1068, 0.4967, 0.2018, 0.4568, 0.1725, 0.421, 0.2093, 0.3996, 0.1239, 0.4621, 0.1725, 0.421, 0.2018, 0.4568, 0.6093, 0.6314, 0.6691, 0.6415, 0.6648, 0.6682, 0.5357, 0.5756, 0.5708, 0.5696, 0.5791, 0.6132, 0.5354, 0.5448, 0.5764, 0.528, 0.5708, 0.5696, 0.5764, 0.528, 0.6023, 0.5085, 0.6321, 0.5656, 0.6796, 0.5887, 0.6321, 0.5656, 0.6855, 0.5664, 0.6685, 0.6114, 0.6093, 0.6314, 0.6321, 0.5656, 0.6891, 0.3354, 0.6336, 0.3388, 0.6774, 0.3136, 0.6774, 0.3136, 0.634, 0.2941, 0.6776, 0.2928, 0.6336, 0.3388, 0.6036, 0.3274, 0.6206, 0.3102, 0.6336, 0.3388, 0.6206, 0.3102, 0.6774, 0.3136, 0.6036, 0.3274, 0.5756, 0.3238, 0.6206, 0.3102, 0.6206, 0.3102, 0.6014, 0.2897, 0.634, 0.2941, 0.6014, 0.2897, 0.5767, 0.2739, 0.6033, 0.2627, 0.6014, 0.2897, 0.6033, 0.2627, 0.634, 0.2941, 0.634, 0.2941, 0.6033, 0.2627, 0.6475, 0.2531, 0.7113, 0.2897, 0.6776, 0.2928, 0.7107, 0.269, 0.634, 0.2941, 0.6475, 0.2531, 0.6776, 0.2928, 0.7107, 0.269, 0.6776, 0.2928, 0.7009, 0.2454, 0.6098, 0.7474, 0.5871, 0.7089, 0.6259, 0.7319, 0.5482, 0.7199, 0.5344, 0.6878, 0.5871, 0.7089, 0.5099, 0.7191, 0.4828, 0.6972, 0.5344, 0.6878, 0.5344, 0.6878, 0.4874, 0.6677, 0.522, 0.6615, 0.5344, 0.6878, 0.522, 0.6615, 0.5481, 0.6647, 0.5481, 0.6647, 0.5238, 0.6203, 0.5664, 0.6386, 0.5481, 0.6647, 0.5664, 0.6386, 0.5998, 0.6727, 0.5871, 0.7089, 0.5481, 0.6647, 0.5998, 0.6727, 0.6093, 0.6314, 0.6546, 0.6977, 0.5998, 0.6727, 0.6475, 0.2531, 0.6813, 0.2143, 0.7009, 0.2454, 0.6475, 0.2531, 0.6358, 0.2263, 0.6813, 0.2143, 0.6475, 0.2531, 0.6033, 0.2627, 0.6194, 0.2454, 0.6475, 0.2531, 0.6194, 0.2454, 0.6358, 0.2263, 0.5767, 0.2739, 0.5746, 0.2494, 0.6033, 0.2627, 0.6033, 0.2627, 0.5746, 0.2494, 0.5839, 0.2435, 0.4041, 0.8918, 0.4184, 0.8847, 0.4378, 0.8947, 0.4184, 0.8847, 0.4556, 0.869, 0.4378, 0.8947, 0.4154, 0.8638, 0.4369, 0.8596, 0.4556, 0.869, 0.4481, 0.9824, 0.457, 0.9074, 0.4943, 0.9572, 0.4943, 0.9572, 0.457, 0.9074, 0.5285, 0.9371, 0.1527, 0.8989, 0.113, 0.9206, 0.1355, 0.8819, 0.4112, 0.08084, 0.4187, 0.04847, 0.4294, 0.1071, 0.4187, 0.04847, 0.3727, 0.03248, 0.4113, 0.008966, 0.3727, 0.03248, 0.4187, 0.04847, 0.4112, 0.08084, 0.3727, 0.03248, 0.4112, 0.08084, 0.3561, 0.08959, 0.3558, 0.01801, 0.345, 0.06824, 0.3363, 0.04004, 0.3114, 0.0524, 0.3363, 0.04004, 0.3133, 0.06863, 0.4097, 0.000123, 0.4113, 0.008966, 0.3558, 0.01801, 0.4113, 0.008966, 0.3727, 0.03248, 0.3558, 0.01801, 0.113, 0.9206, 0.147, 0.9417, 0.08957, 0.9471, 0.147, 0.9417, 0.1253, 0.9755, 0.08957, 0.9471, 0.2579, 0.3827, 0.2503, 0.3566, 0.2794, 0.3581, 0.2622, 0.3204, 0.2828, 0.3273, 0.2794, 0.3581, 0.2545, 0.4117, 0.2579, 0.3827, 0.2841, 0.4149, 0.2696, 0.4453, 0.2545, 0.4117, 0.2841, 0.4149, 0.2696, 0.4453, 0.2293, 0.4256, 0.2545, 0.4117, 0.2293, 0.4256, 0.2093, 0.3996, 0.2545, 0.4117, 0.2545, 0.4117, 0.2013, 0.3718, 0.2579, 0.3827, 0.2093, 0.3996, 0.1518, 0.3769, 0.2013, 0.3718, 0.1725, 0.421, 0.1518, 0.3769, 0.2093, 0.3996, 0.2579, 0.3827, 0.2013, 0.3718, 0.2503, 0.3566, 0.2013, 0.3718, 0.2002, 0.3441, 0.2503, 0.3566, 0.2002, 0.3441, 0.2005, 0.3108, 0.2281, 0.3414, 0.2025, 0.8196, 0.1888, 0.8011, 0.2199, 0.8017, 0.2199, 0.8017, 0.1888, 0.8011, 0.1931, 0.7869, 0.2514, 0.8187, 0.2367, 0.8264, 0.2384, 0.8073, 0.2162, 0.8506, 0.2025, 0.8196, 0.2367, 0.8264, 0.2367, 0.8264, 0.2025, 0.8196, 0.2199, 0.8017, 0.2025, 0.8196, 0.1694, 0.8269, 0.1888, 0.8011, 0.1814, 0.8525, 0.1694, 0.8269, 0.2025, 0.8196, 0.1527, 0.8989, 0.1355, 0.8819, 0.1814, 0.8525, 0.1814, 0.8525, 0.1355, 0.8819, 0.1694, 0.8269, 0.1694, 0.8269, 0.1313, 0.8433, 0.1888, 0.8011, 0.1931, 0.7869, 0.1657, 0.7706, 0.2001, 0.7572, 0.1888, 0.8011, 0.1657, 0.7706, 0.1931, 0.7869, 0.1304, 0.792, 0.1294, 0.7791, 0.1657, 0.7706, 0.2487, 0.861, 0.2162, 0.8506, 0.2367, 0.8264, 0.4376, 0.174, 0.4165, 0.1754, 0.4305, 0.1409, 0.22, 0.8823, 0.2037, 0.8698, 0.2162, 0.8506, 0.4335, 0.191, 0.4165, 0.1754, 0.4376, 0.174, 0.4067, 0.2097, 0.4165, 0.1754, 0.4335, 0.191, 0.4067, 0.2097, 0.3758, 0.1603, 0.4023, 0.1552, 0.4023, 0.1552, 0.3594, 0.1164, 0.3868, 0.1196, 0.4294, 0.1071, 0.3868, 0.1196, 0.4112, 0.08084, 0.7511, 0.363, 0.7388, 0.3921, 0.7225, 0.3082, 0.7388, 0.3921, 0.7303, 0.4331, 0.7129, 0.4104, 0.785, 0.3707, 0.7388, 0.3921, 0.7511, 0.363, 0.781, 0.4301, 0.7303, 0.4331, 0.7388, 0.3921, 0.7303, 0.4331, 0.7261, 0.4724, 0.7129, 0.4104, 0.8261, 0.3616, 0.781, 0.4301, 0.785, 0.3707, 0.7885, 0.4665, 0.7491, 0.4672, 0.7303, 0.4331, 0.8405, 0.4761, 0.8137, 0.5298, 0.7885, 0.4665, 0.7491, 0.4672, 0.7261, 0.4724, 0.7303, 0.4331, 0.7491, 0.4672, 0.7444, 0.502, 0.7261, 0.4724, 0.8137, 0.5298, 0.7889, 0.527, 0.7491, 0.4672, 0.000123, 0.5106, 0.008224, 0.4986, 0.006452, 0.5215, 0.1041, 0.8393, 0.07059, 0.8313, 0.1304, 0.792, 0.1355, 0.8819, 0.1025, 0.8774, 0.1313, 0.8433, 0.1355, 0.8819, 0.09448, 0.9119, 0.1025, 0.8774, 0.1313, 0.8433, 0.1025, 0.8774, 0.1041, 0.8393, 0.09448, 0.9119, 0.06651, 0.8904, 0.1025, 0.8774, 0.09448, 0.9119, 0.08957, 0.9471, 0.08034, 0.9193, 0.09448, 0.9119, 0.08034, 0.9193, 0.06651, 0.8904, 0.08957, 0.9471, 0.07512, 0.9391, 0.08034, 0.9193, 0.07563, 0.8621, 0.05369, 0.8669, 0.07059, 0.8313, 0.1041, 0.8393, 0.07563, 0.8621, 0.07059, 0.8313, 0.06651, 0.8904, 0.05369, 0.8669, 0.07563, 0.8621, 0.1505, 0.3317, 0.2005, 0.3108, 0.2002, 0.3441, 0.1332, 0.3102, 0.1695, 0.272, 0.1982, 0.2793, 0.1518, 0.3769, 0.08381, 0.3733, 0.1415, 0.3596, 0.08381, 0.3733, 0.0909, 0.3428, 0.1415, 0.3596, 0.1415, 0.3596, 0.1208, 0.3218, 0.1505, 0.3317, 0.0909, 0.3428, 0.07192, 0.3317, 0.1208, 0.3218, 0.06724, 0.3618, 0.0909, 0.3428, 0.08381, 0.3733, 0.06724, 0.3618, 0.05255, 0.3476, 0.0909, 0.3428, 0.05255, 0.3476, 0.07192, 0.3317, 0.0909, 0.3428, 0.1332, 0.3102, 0.1255, 0.2878, 0.1695, 0.272, 0.1208, 0.3218, 0.09418, 0.3119, 0.1332, 0.3102, 0.1208, 0.3218, 0.07192, 0.3317, 0.09418, 0.3119, 0.1017, 0.4188, 0.08381, 0.3733, 0.1518, 0.3769, 0.1239, 0.4621, 0.1017, 0.4188, 0.1725, 0.421, 0.1017, 0.4188, 0.03785, 0.4352, 0.0732, 0.4016, 0.06702, 0.5179, 0.1068, 0.4967, 0.1341, 0.5339, 0.06702, 0.5179, 0.07439, 0.4729, 0.1068, 0.4967, 0.02985, 0.5149, 0.02788, 0.4844, 0.06702, 0.5179, 0.02788, 0.4844, 0.07439, 0.4729, 0.06702, 0.5179, 0.03785, 0.4352, 0.1017, 0.4188, 0.07439, 0.4729, 0.07439, 0.4729, 0.1017, 0.4188, 0.1068, 0.4967, 0.002602, 0.4705, 0.02788, 0.4844, 0.008224, 0.4986, 0.8925, 0.5231, 0.8954, 0.5383, 0.851, 0.5411, 0.01406, 0.4222, 0.03785, 0.4352, 0.002602, 0.4705, 0.06724, 0.3618, 0.04149, 0.375, 0.05255, 0.3476, 0.08381, 0.3733, 0.04149, 0.375, 0.06724, 0.3618, 0.0732, 0.4016, 0.02773, 0.3915, 0.04149, 0.375, 0.0732, 0.4016, 0.03785, 0.4352, 0.02773, 0.3915, 0.03785, 0.4352, 0.01406, 0.4222, 0.02773, 0.3915, 0.04149, 0.375, 0.02773, 0.3915, 0.03141, 0.3782, 0.4184, 0.8847, 0.4041, 0.8918, 0.4154, 0.8638, 0.4154, 0.8638, 0.3877, 0.8718, 0.4043, 0.8447, 0.5569, 0.2424, 0.5461, 0.2741, 0.5324, 0.2515, 0.4043, 0.8447, 0.3891, 0.8548, 0.3817, 0.8315, 0.3817, 0.8315, 0.3484, 0.8357, 0.3678, 0.8284, 0.3663, 0.8554, 0.3484, 0.8357, 0.3817, 0.8315, 0.3442, 0.8497, 0.3306, 0.8329, 0.3484, 0.8357, 0.5308, 0.2345, 0.5081, 0.2442, 0.5087, 0.2274, 0.5324, 0.2515, 0.5019, 0.2596, 0.5081, 0.2442, 0.5081, 0.2442, 0.5019, 0.2596, 0.4864, 0.2474, 0.5081, 0.2442, 0.4864, 0.2474, 0.4979, 0.2296, 0.4662, 0.2401, 0.4701, 0.2211, 0.4864, 0.2474, 0.4621, 0.2318, 0.4701, 0.2211, 0.4662, 0.2401, 0.3342, 0.8532, 0.3074, 0.863, 0.3145, 0.8379, 0.3074, 0.863, 0.3045, 0.847, 0.3145, 0.8379, 0.3045, 0.847, 0.2817, 0.841, 0.2906, 0.8204, 0.3074, 0.863, 0.2817, 0.841, 0.3045, 0.847, 0.4621, 0.2318, 0.4539, 0.2042, 0.4701, 0.2211, 0.4478, 0.2445, 0.4391, 0.2286, 0.4621, 0.2318, 0.4621, 0.2318, 0.4391, 0.2286, 0.4539, 0.2042, 0.4391, 0.2286, 0.4382, 0.2071, 0.4539, 0.2042, 0.4335, 0.191, 0.4376, 0.174, 0.4511, 0.1893, 0.2697, 0.8646, 0.2487, 0.861, 0.2709, 0.8357, 0.2709, 0.8357, 0.2367, 0.8264, 0.2681, 0.8176, 0.4578, 0.7961, 0.445, 0.822, 0.4389, 0.7907, 0.445, 0.822, 0.424, 0.8312, 0.4141, 0.8188, 0.4141, 0.8188, 0.4046, 0.8104, 0.425, 0.8024, 0.425, 0.8024, 0.4247, 0.7791, 0.4389, 0.7907, 0.4369, 0.8596, 0.4154, 0.8638, 0.424, 0.8312, 0.424, 0.8312, 0.4043, 0.8447, 0.4141, 0.8188, 0.4141, 0.8188, 0.3817, 0.8315, 0.4046, 0.8104, 0.4043, 0.8447, 0.3817, 0.8315, 0.4141, 0.8188, 0.4046, 0.8104, 0.3817, 0.8315, 0.3703, 0.8043, 0.3703, 0.8043, 0.3493, 0.7983, 0.3703, 0.7853, 0.3493, 0.7983, 0.3351, 0.8055, 0.3413, 0.7794, 0.3532, 0.8147, 0.3493, 0.7983, 0.3703, 0.8043, 0.3484, 0.8357, 0.3351, 0.8055, 0.3532, 0.8147, 0.3484, 0.8357, 0.3306, 0.8329, 0.3351, 0.8055, 0.3306, 0.8329, 0.3109, 0.8122, 0.3351, 0.8055, 0.3306, 0.8329, 0.3145, 0.8379, 0.3109, 0.8122, 0.3145, 0.8379, 0.2906, 0.8204, 0.3109, 0.8122, 0.3313, 0.7494, 0.3163, 0.7733, 0.3068, 0.762, 0.3163, 0.7733, 0.3103, 0.7964, 0.3029, 0.783, 0.3163, 0.7733, 0.3029, 0.783, 0.3068, 0.762, 0.3029, 0.783, 0.2935, 0.7992, 0.29, 0.759, 0.29, 0.759, 0.2742, 0.7994, 0.2735, 0.7734, 0.3109, 0.8122, 0.2935, 0.7992, 0.3103, 0.7964, 0.2906, 0.8204, 0.2742, 0.7994, 0.2935, 0.7992, 0.2817, 0.841, 0.2709, 0.8357, 0.2906, 0.8204, 0.2681, 0.8176, 0.2514, 0.8187, 0.2742, 0.7994, 0.2514, 0.8187, 0.2384, 0.8073, 0.2522, 0.7912, 0.2735, 0.7734, 0.2565, 0.7493, 0.2827, 0.7479, 0.2384, 0.8073, 0.2386, 0.7848, 0.2522, 0.7912, 0.2522, 0.7912, 0.2355, 0.7367, 0.2565, 0.7493, 0.2386, 0.7848, 0.2202, 0.7695, 0.2355, 0.7367, 0.5622, 0.461, 0.5361, 0.4332, 0.5547, 0.4225, 0.5622, 0.461, 0.5201, 0.4702, 0.5361, 0.4332, 0.5361, 0.4332, 0.5063, 0.4255, 0.526, 0.4096, 0.5622, 0.461, 0.5272, 0.4914, 0.5201, 0.4702, 0.5272, 0.4914, 0.5012, 0.5192, 0.4863, 0.49, 0.5201, 0.4702, 0.4863, 0.49, 0.478, 0.4602, 0.4919, 0.4443, 0.484, 0.4108, 0.5063, 0.4255, 0.484, 0.4108, 0.4643, 0.4324, 0.4659, 0.4042, 0.4194, 0.4427, 0.4398, 0.4204, 0.4643, 0.4324, 0.4398, 0.4204, 0.4194, 0.4427, 0.4122, 0.4184, 0.4659, 0.4042, 0.4398, 0.4204, 0.46, 0.3784, 0.4398, 0.4204, 0.4122, 0.4184, 0.46, 0.3784, 0.4244, 0.4682, 0.3953, 0.4434, 0.4194, 0.4427, 0.3939, 0.4945, 0.393, 0.472, 0.4244, 0.4682, 0.3726, 0.5076, 0.3555, 0.4366, 0.393, 0.472, 0.393, 0.472, 0.3555, 0.4366, 0.3953, 0.4434, 0.3555, 0.4366, 0.3647, 0.4181, 0.3953, 0.4434, 0.4122, 0.4184, 0.4002, 0.3848, 0.4413, 0.3831, 0.4122, 0.4184, 0.3953, 0.4434, 0.3647, 0.4181, 0.4122, 0.4184, 0.3718, 0.3905, 0.4002, 0.3848, 0.3647, 0.4181, 0.3718, 0.3905, 0.4122, 0.4184, 0.3647, 0.4181, 0.3472, 0.3942, 0.3718, 0.3905, 0.3718, 0.3905, 0.3472, 0.3942, 0.3604, 0.3699, 0.3493, 0.4782, 0.3217, 0.4573, 0.3555, 0.4366, 0.3555, 0.4366, 0.3472, 0.3942, 0.3647, 0.4181, 0.3555, 0.4366, 0.3304, 0.4245, 0.3472, 0.3942, 0.3304, 0.4245, 0.2858, 0.465, 0.3015, 0.4084, 0.2858, 0.465, 0.2696, 0.4453, 0.2841, 0.4149, 0.3304, 0.4245, 0.3328, 0.3704, 0.3472, 0.3942, 0.3015, 0.4084, 0.3328, 0.3704, 0.3304, 0.4245, 0.3328, 0.3704, 0.3196, 0.3522, 0.3492, 0.3374, 0.5238, 0.6203, 0.5001, 0.5574, 0.5357, 0.5756, 0.4708, 0.5672, 0.4505, 0.6032, 0.445, 0.5599, 0.5012, 0.5192, 0.4623, 0.5055, 0.4863, 0.49, 0.5001, 0.5574, 0.4708, 0.5672, 0.5012, 0.5192, 0.4623, 0.5055, 0.4258, 0.5356, 0.4375, 0.4924, 0.405, 0.5487, 0.4074, 0.5044, 0.4258, 0.5356, 0.405, 0.5487, 0.3726, 0.5076, 0.4074, 0.5044, 0.4074, 0.5044, 0.3939, 0.4945, 0.4244, 0.4682, 0.445, 0.5599, 0.405, 0.5487, 0.4258, 0.5356, 0.4211, 0.5965, 0.395, 0.5795, 0.405, 0.5487, 0.395, 0.5795, 0.3801, 0.5412, 0.405, 0.5487, 0.3801, 0.5412, 0.3726, 0.5076, 0.405, 0.5487, 0.36, 0.5766, 0.3381, 0.5575, 0.3801, 0.5412, 0.3381, 0.5575, 0.3383, 0.5177, 0.3726, 0.5076, 0.3726, 0.5076, 0.3383, 0.5177, 0.3485, 0.5112, 0.3383, 0.5177, 0.305, 0.5174, 0.3172, 0.4815, 0.3383, 0.5177, 0.3172, 0.4815, 0.3217, 0.4573, 0.3383, 0.5177, 0.3068, 0.5565, 0.305, 0.5174, 0.2951, 0.5569, 0.2786, 0.5365, 0.305, 0.5174, 0.305, 0.5174, 0.2715, 0.5002, 0.2858, 0.465, 0.2858, 0.465, 0.2715, 0.5002, 0.2696, 0.4453, 0.2715, 0.5002, 0.2533, 0.4607, 0.2696, 0.4453, 0.4478, 0.2445, 0.4258, 0.2455, 0.4391, 0.2286, 0.4262, 0.2581, 0.4258, 0.2455, 0.4386, 0.2625, 0.4391, 0.2286, 0.419, 0.2177, 0.4382, 0.2071, 0.4386, 0.2625, 0.4332, 0.2932, 0.4262, 0.2581, 0.4262, 0.2581, 0.3951, 0.2838, 0.3783, 0.2804, 0.4123, 0.2496, 0.3859, 0.256, 0.3975, 0.2284, 0.3859, 0.256, 0.3763, 0.2332, 0.3975, 0.2284, 0.4332, 0.2932, 0.3986, 0.3155, 0.3951, 0.2838, 0.4239, 0.333, 0.3996, 0.3546, 0.3986, 0.3155, 0.3996, 0.3546, 0.3808, 0.3438, 0.3986, 0.3155, 0.3718, 0.3905, 0.3996, 0.3546, 0.4002, 0.3848, 0.3996, 0.3546, 0.3604, 0.3699, 0.3808, 0.3438, 0.3718, 0.3905, 0.3604, 0.3699, 0.3996, 0.3546, 0.3986, 0.3155, 0.3808, 0.3438, 0.3733, 0.3151, 0.3808, 0.3438, 0.3492, 0.3374, 0.3733, 0.3151, 0.3604, 0.3699, 0.3492, 0.3374, 0.3808, 0.3438, 0.3951, 0.2838, 0.3733, 0.3151, 0.3783, 0.2804, 0.509, 0.2913, 0.4961, 0.2713, 0.5191, 0.268, 0.509, 0.2913, 0.4968, 0.2857, 0.4961, 0.2713, 0.509, 0.2913, 0.4949, 0.2967, 0.4968, 0.2857, 0.4961, 0.2713, 0.4797, 0.2921, 0.4843, 0.2627, 0.5019, 0.2596, 0.4843, 0.2627, 0.4864, 0.2474, 0.4962, 0.3244, 0.4723, 0.3239, 0.4949, 0.2967, 0.4797, 0.2921, 0.462, 0.2988, 0.4513, 0.2901, 0.4513, 0.2901, 0.4332, 0.2932, 0.4386, 0.2625, 0.4864, 0.2474, 0.4843, 0.2627, 0.4662, 0.2401, 0.4641, 0.2669, 0.4513, 0.2901, 0.4386, 0.2625, 0.4641, 0.3496, 0.4723, 0.3239, 0.5014, 0.3502, 0.4659, 0.4042, 0.46, 0.3784, 0.484, 0.4108, 0.46, 0.3784, 0.4413, 0.3831, 0.4641, 0.3496, 0.4641, 0.3496, 0.4413, 0.3831, 0.4515, 0.3366, 0.4413, 0.3831, 0.4297, 0.3529, 0.4515, 0.3366, 0.4413, 0.3831, 0.4002, 0.3848, 0.4297, 0.3529, 0.4297, 0.3529, 0.3996, 0.3546, 0.4239, 0.333, 0.4723, 0.3239, 0.4515, 0.3366, 0.462, 0.2988, 0.4297, 0.3529, 0.4364, 0.325, 0.4515, 0.3366, 0.4364, 0.325, 0.4297, 0.3529, 0.4239, 0.333, 0.5759, 0.3073, 0.563, 0.2902, 0.6014, 0.2897, 0.563, 0.2902, 0.5461, 0.2741, 0.5767, 0.2739, 0.5823, 0.3418, 0.5475, 0.3466, 0.5756, 0.3238, 0.5475, 0.3466, 0.5759, 0.3073, 0.5756, 0.3238, 0.5475, 0.3466, 0.5311, 0.3336, 0.5759, 0.3073, 0.5311, 0.3336, 0.5436, 0.2954, 0.5759, 0.3073, 0.5311, 0.3336, 0.5184, 0.3148, 0.5436, 0.2954, 0.5311, 0.3336, 0.4962, 0.3244, 0.5184, 0.3148, 0.509, 0.2913, 0.5184, 0.3148, 0.4949, 0.2967, 0.5436, 0.2954, 0.5191, 0.268, 0.5461, 0.2741, 0.5273, 0.2968, 0.5191, 0.268, 0.5436, 0.2954, 0.5273, 0.2968, 0.509, 0.2913, 0.5191, 0.268, 0.5907, 0.3773, 0.555, 0.3577, 0.5823, 0.3418, 0.555, 0.3577, 0.5475, 0.3466, 0.5823, 0.3418, 0.5687, 0.3723, 0.555, 0.3577, 0.5907, 0.3773, 0.5283, 0.3849, 0.5241, 0.3652, 0.5687, 0.3723, 0.555, 0.3577, 0.5241, 0.3652, 0.5475, 0.3466, 0.5687, 0.3723, 0.5505, 0.3995, 0.5283, 0.3849, 0.5904, 0.4076, 0.5547, 0.4225, 0.5505, 0.3995, 0.5505, 0.3995, 0.5547, 0.4225, 0.5283, 0.3849, 0.526, 0.4096, 0.5063, 0.4255, 0.484, 0.4108, 0.5241, 0.3652, 0.5014, 0.3502, 0.5475, 0.3466, 0.5014, 0.3502, 0.4962, 0.3244, 0.5311, 0.3336, 0.305, 0.5982, 0.2823, 0.6025, 0.2951, 0.5569, 0.3354, 0.6555, 0.3029, 0.6663, 0.3049, 0.6398, 0.3029, 0.6663, 0.2561, 0.6493, 0.2802, 0.6313, 0.3049, 0.6398, 0.2802, 0.6313, 0.305, 0.5982, 0.2802, 0.6313, 0.263, 0.6281, 0.2573, 0.6037, 0.2561, 0.6493, 0.263, 0.6281, 0.2802, 0.6313, 0.2561, 0.6493, 0.2343, 0.6204, 0.263, 0.6281, 0.263, 0.6281, 0.2343, 0.6204, 0.2573, 0.6037, 0.2951, 0.5569, 0.2823, 0.6025, 0.2655, 0.5834, 0.2951, 0.5569, 0.2655, 0.5834, 0.2637, 0.5406, 0.2823, 0.6025, 0.2573, 0.6037, 0.2655, 0.5834, 0.2655, 0.5834, 0.2573, 0.6037, 0.2399, 0.5803, 0.3128, 0.7001, 0.2996, 0.7316, 0.2833, 0.7184, 0.2561, 0.6493, 0.3029, 0.6663, 0.2622, 0.6727, 0.29, 0.759, 0.2827, 0.7479, 0.2996, 0.7316, 0.2996, 0.7316, 0.2827, 0.7479, 0.2833, 0.7184, 0.2536, 0.7194, 0.2508, 0.6959, 0.2833, 0.7184, 0.2827, 0.7479, 0.2536, 0.7194, 0.2833, 0.7184, 0.2536, 0.7194, 0.2383, 0.712, 0.2508, 0.6959, 0.2565, 0.7493, 0.2355, 0.7367, 0.2536, 0.7194, 0.2355, 0.7367, 0.2383, 0.712, 0.2536, 0.7194, 0.2622, 0.6727, 0.2763, 0.6881, 0.2508, 0.6959, 0.2833, 0.7184, 0.2508, 0.6959, 0.2763, 0.6881, 0.2622, 0.6727, 0.2508, 0.6959, 0.2372, 0.6671, 0.2508, 0.6959, 0.2383, 0.712, 0.2372, 0.6671, 0.4211, 0.5965, 0.3991, 0.6202, 0.395, 0.5795, 0.3991, 0.6202, 0.3729, 0.6204, 0.395, 0.5795, 0.4118, 0.652, 0.4049, 0.6618, 0.3991, 0.6202, 0.3741, 0.6685, 0.3729, 0.6204, 0.4049, 0.6618, 0.3741, 0.6685, 0.3475, 0.6277, 0.3729, 0.6204, 0.3577, 0.659, 0.3394, 0.696, 0.3354, 0.6555, 0.3577, 0.659, 0.3354, 0.6555, 0.3475, 0.6277, 0.395, 0.5795, 0.3729, 0.6204, 0.36, 0.5766, 0.3475, 0.6277, 0.3284, 0.5864, 0.36, 0.5766, 0.3475, 0.6277, 0.3049, 0.6398, 0.3284, 0.5864, 0.3905, 0.7029, 0.3741, 0.6685, 0.4049, 0.6618, 0.361, 0.7216, 0.3531, 0.6968, 0.3711, 0.6929, 0.3711, 0.6929, 0.3531, 0.6968, 0.3741, 0.6685, 0.3703, 0.7853, 0.3526, 0.7668, 0.3767, 0.7614, 0.3526, 0.7668, 0.3313, 0.7494, 0.3767, 0.7614, 0.3767, 0.7614, 0.3369, 0.729, 0.39, 0.7317, 0.3369, 0.729, 0.3313, 0.7494, 0.2996, 0.7316, 0.3531, 0.6968, 0.3394, 0.696, 0.3577, 0.659, 0.3369, 0.729, 0.3394, 0.696, 0.3531, 0.6968, 0.522, 0.6615, 0.4984, 0.6209, 0.5238, 0.6203, 0.4874, 0.6677, 0.4984, 0.6209, 0.522, 0.6615, 0.4874, 0.6677, 0.4624, 0.6437, 0.4984, 0.6209, 0.4624, 0.6437, 0.4505, 0.6032, 0.4984, 0.6209, 0.4396, 0.6966, 0.4286, 0.662, 0.4534, 0.6704, 0.4534, 0.6704, 0.4286, 0.662, 0.4624, 0.6437, 0.4396, 0.6966, 0.4049, 0.6618, 0.4286, 0.662, 0.4286, 0.662, 0.4118, 0.652, 0.44, 0.6362, 0.4505, 0.6032, 0.4624, 0.6437, 0.44, 0.6362, 0.4229, 0.6187, 0.4118, 0.652, 0.3991, 0.6202, 0.4817, 0.7219, 0.4644, 0.7033, 0.4828, 0.6972, 0.4456, 0.7574, 0.4465, 0.7275, 0.47, 0.7536, 0.4456, 0.7574, 0.4233, 0.7321, 0.4465, 0.7275, 0.4465, 0.7275, 0.4396, 0.6966, 0.4644, 0.7033, 0.4456, 0.7574, 0.4145, 0.7531, 0.4233, 0.7321, 0.4145, 0.7531, 0.39, 0.7317, 0.4233, 0.7321, 0.3967, 0.784, 0.4145, 0.7531, 0.4247, 0.7791, 0.4145, 0.7531, 0.3967, 0.784, 0.3946, 0.7542, 0.3967, 0.784, 0.3767, 0.7614, 0.3946, 0.7542, 0.4233, 0.7321, 0.4247, 0.7086, 0.4396, 0.6966, 0.39, 0.7317, 0.3905, 0.7029, 0.4247, 0.7086, 0.3222, 0.1068, 0.3039, 0.1425, 0.2877, 0.09864, 0.3222, 0.1068, 0.2877, 0.09864, 0.3133, 0.06863, 0.3594, 0.1164, 0.3222, 0.1068, 0.3561, 0.08959, 0.3067, 0.184, 0.2827, 0.2106, 0.3039, 0.1425, 0.2814, 0.143, 0.2748, 0.1078, 0.2877, 0.09864, 0.2814, 0.143, 0.2507, 0.1718, 0.2748, 0.1078, 0.3133, 0.06863, 0.3034, 0.06473, 0.3114, 0.0524, 0.2599, 0.2345, 0.2297, 0.2536, 0.2481, 0.2133, 0.2827, 0.2106, 0.2599, 0.2345, 0.2481, 0.2133, 0.2827, 0.2106, 0.2481, 0.2133, 0.2814, 0.143, 0.2814, 0.143, 0.2481, 0.2133, 0.2507, 0.1718, 0.2005, 0.3108, 0.1982, 0.2793, 0.2386, 0.2785, 0.1982, 0.2793, 0.1695, 0.272, 0.2097, 0.2378, 0.2097, 0.2378, 0.2481, 0.2133, 0.2297, 0.2536, 0.1982, 0.2793, 0.2097, 0.2378, 0.2297, 0.2536, 0.159, 0.2661, 0.1834, 0.227, 0.2097, 0.2378, 0.1695, 0.272, 0.159, 0.2661, 0.2097, 0.2378, 0.2097, 0.2378, 0.1834, 0.227, 0.2132, 0.2051, 0.2507, 0.1718, 0.2132, 0.2051, 0.2464, 0.1533, 0.2132, 0.2051, 0.1834, 0.227, 0.2464, 0.1533, 0.1341, 0.5339, 0.121, 0.5614, 0.06702, 0.5179, 0.121, 0.5614, 0.07872, 0.5632, 0.06702, 0.5179, 0.121, 0.5614, 0.1381, 0.5897, 0.07872, 0.5632, 0.1381, 0.5897, 0.1104, 0.5948, 0.07872, 0.5632, 0.07872, 0.5632, 0.05039, 0.5843, 0.02985, 0.5149, 0.1104, 0.5948, 0.08192, 0.6351, 0.05039, 0.5843, 0.1104, 0.5948, 0.05039, 0.5843, 0.07872, 0.5632, 0.1479, 0.6354, 0.1464, 0.6604, 0.08192, 0.6351, 0.08192, 0.6351, 0.06803, 0.6904, 0.05339, 0.6327, 0.05039, 0.5843, 0.03645, 0.6096, 0.02985, 0.5149, 0.02985, 0.5149, 0.03645, 0.6096, 0.01608, 0.5571, 0.05039, 0.5843, 0.05339, 0.6327, 0.03645, 0.6096, 0.05339, 0.6327, 0.04558, 0.6628, 0.03645, 0.6096, 0.01608, 0.5571, 0.03645, 0.6096, 0.01181, 0.5809, 0.02985, 0.5149, 0.01608, 0.5571, 0.006452, 0.5215, 0.01608, 0.5571, 0.01181, 0.5809, 0.004333, 0.5336, 0.1066, 0.7598, 0.08836, 0.7331, 0.1349, 0.726, 0.1294, 0.7791, 0.1066, 0.7598, 0.1349, 0.726, 0.1304, 0.792, 0.0787, 0.792, 0.1066, 0.7598, 0.0787, 0.792, 0.06059, 0.7693, 0.08836, 0.7331, 0.06154, 0.8075, 0.05127, 0.8096, 0.06059, 0.7693, 0.05369, 0.8669, 0.05127, 0.8096, 0.06154, 0.8075, 0.05127, 0.8096, 0.04859, 0.7462, 0.06059, 0.7693, 0.06803, 0.6904, 0.04558, 0.6628, 0.05339, 0.6327, 0.06803, 0.6904, 0.0623, 0.7239, 0.04558, 0.6628, 0.8142, 0.00374, 0.7757, 0.02063, 0.7734, 0.01663, 0.8142, 0.00374, 0.8457, 0.0006044, 0.7757, 0.02063, 0.7734, 0.01663, 0.7757, 0.02063, 0.741, 0.04772, 0.7757, 0.02063, 0.7205, 0.08916, 0.741, 0.04772, 0.8875, 0.005782, 0.8634, 0.0333, 0.8358, 0.01971, 0.8358, 0.01971, 0.8634, 0.0333, 0.8221, 0.0695, 0.7757, 0.02063, 0.8358, 0.01971, 0.7811, 0.04295, 0.8221, 0.0695, 0.8681, 0.1418, 0.7485, 0.08154, 0.7485, 0.08154, 0.8681, 0.1418, 0.7789, 0.1503, 0.7205, 0.08916, 0.7811, 0.04295, 0.7485, 0.08154, 0.7205, 0.08916, 0.724, 0.1384, 0.7138, 0.1564, 0.8456, 0.1878, 0.808, 0.2747, 0.7922, 0.197, 0.9102, 0.2424, 0.808, 0.2747, 0.8456, 0.1878, 0.808, 0.2747, 0.777, 0.2529, 0.7922, 0.197, 0.808, 0.2747, 0.7225, 0.3082, 0.777, 0.2529, 0.8173, 0.31, 0.785, 0.3707, 0.808, 0.2747, 0.8747, 0.2905, 0.8173, 0.31, 0.808, 0.2747, 0.8747, 0.2905, 0.8261, 0.3616, 0.8173, 0.31, 0.7487, 0.2074, 0.7225, 0.3082, 0.7131, 0.2258, 0.7225, 0.3082, 0.7129, 0.4104, 0.712, 0.2885, 0.2343, 0.6204, 0.2035, 0.6556, 0.2109, 0.6202, 0.2343, 0.6204, 0.2109, 0.6202, 0.1987, 0.59, 0.169, 0.6158, 0.1104, 0.5948, 0.1381, 0.5897, 0.169, 0.6158, 0.1479, 0.6354, 0.1104, 0.5948, 0.1779, 0.5702, 0.121, 0.5614, 0.1341, 0.5339, 0.1987, 0.59, 0.1381, 0.5897, 0.121, 0.5614, 0.2372, 0.6671, 0.1893, 0.6962, 0.2035, 0.6556, 0.2383, 0.712, 0.2129, 0.7086, 0.2372, 0.6671, 0.2372, 0.6671, 0.2129, 0.7086, 0.1893, 0.6962, 0.2355, 0.7367, 0.2129, 0.7086, 0.2383, 0.712, 0.2355, 0.7367, 0.2082, 0.7324, 0.2129, 0.7086, 0.2202, 0.7695, 0.2082, 0.7324, 0.2355, 0.7367, 0.1644, 0.7412, 0.1765, 0.6917, 0.2082, 0.7324, 0.2001, 0.7572, 0.1644, 0.7412, 0.2082, 0.7324, 0.2035, 0.6556, 0.1765, 0.6917, 0.1479, 0.6354, 0.1765, 0.6917, 0.1644, 0.7412, 0.1464, 0.6604, 0.1464, 0.6604, 0.1349, 0.726, 0.09007, 0.6738, 0.4067, 0.2097, 0.3815, 0.1959, 0.3758, 0.1603, 0.3815, 0.1959, 0.3493, 0.1998, 0.3539, 0.1753, 0.3975, 0.2284, 0.3763, 0.2332, 0.3815, 0.1959, 0.3493, 0.1998, 0.3275, 0.192, 0.3539, 0.1753, 0.3329, 0.2265, 0.3222, 0.2459, 0.3275, 0.192, 0.3222, 0.2459, 0.2827, 0.2106, 0.3067, 0.184, 0.3783, 0.2804, 0.3604, 0.2914, 0.3444, 0.2611, 0.3311, 0.3009, 0.3143, 0.3063, 0.3222, 0.2459, 0.3143, 0.3063, 0.2969, 0.2854, 0.3222, 0.2459, 0.3492, 0.3374, 0.3196, 0.3522, 0.3143, 0.3063, 0.2828, 0.3273, 0.2658, 0.2931, 0.3143, 0.3063, 0.2005, 0.3108, 0.2386, 0.2785, 0.2622, 0.3204, 0.2969, 0.2854, 0.2665, 0.2567, 0.2828, 0.2456, 0.4773, 0.8839, 0.546, 0.921, 0.5285, 0.9371, 0.4773, 0.8839, 0.5203, 0.8897, 0.546, 0.921, 0.5203, 0.8897, 0.5513, 0.9046, 0.546, 0.921, 0.4556, 0.869, 0.4807, 0.8537, 0.4773, 0.8839, 0.4615, 0.8103, 0.5076, 0.8302, 0.4807, 0.8537, 0.4615, 0.8103, 0.5, 0.8102, 0.5076, 0.8302, 0.5507, 0.8856, 0.5513, 0.9046, 0.5203, 0.8897, 0.5076, 0.8302, 0.5507, 0.8856, 0.5203, 0.8897, 0.4807, 0.8537, 0.5076, 0.8302, 0.5203, 0.8897, 0.5076, 0.8302, 0.5555, 0.8707, 0.5507, 0.8856, 0.5076, 0.8302, 0.5571, 0.8525, 0.5555, 0.8707, 0.534, 0.8078, 0.5678, 0.8284, 0.5571, 0.8525, 0.5076, 0.8302, 0.534, 0.8078, 0.5571, 0.8525, 0.534, 0.8078, 0.5028, 0.7807, 0.5586, 0.7837, 0.534, 0.8078, 0.5586, 0.7837, 0.5837, 0.8085, 0.4578, 0.7961, 0.5028, 0.7807, 0.4615, 0.8103, 0.4626, 0.7724, 0.47, 0.7536, 0.5028, 0.7807, 0.5091, 0.7592, 0.5126, 0.7375, 0.5586, 0.7837, 0.5091, 0.7592, 0.47, 0.7536, 0.5126, 0.7375, 0.5126, 0.7375, 0.4817, 0.7219, 0.5099, 0.7191, 0.5126, 0.7375, 0.5099, 0.7191, 0.5482, 0.7199, 0.5837, 0.8085, 0.5586, 0.7837, 0.6007, 0.7837, 0.5586, 0.7837, 0.5126, 0.7375, 0.5482, 0.7199, 0.5586, 0.7837, 0.6098, 0.7474, 0.6007, 0.7837, 0.6855, 0.5664, 0.6479, 0.5245, 0.7019, 0.5464, 0.6321, 0.5656, 0.6023, 0.5085, 0.6479, 0.5245, 0.5764, 0.528, 0.5855, 0.4986, 0.6023, 0.5085, 0.5764, 0.528, 0.5476, 0.5109, 0.5855, 0.4986, 0.5272, 0.4914, 0.5855, 0.4986, 0.5476, 0.5109, 0.6146, 0.4705, 0.645, 0.4902, 0.6479, 0.5245, 0.5879, 0.4643, 0.6146, 0.4705, 0.5855, 0.4986, 0.5622, 0.461, 0.5879, 0.4643, 0.5855, 0.4986, 0.5547, 0.4225, 0.5991, 0.4329, 0.5622, 0.461, 0.5622, 0.461, 0.5991, 0.4329, 0.5879, 0.4643, 0.5879, 0.4643, 0.5991, 0.4329, 0.6146, 0.4705, 0.645, 0.4902, 0.6955, 0.4872, 0.7117, 0.5095, 0.6582, 0.4731, 0.6862, 0.4661, 0.6955, 0.4872, 0.6582, 0.4731, 0.6877, 0.4417, 0.6862, 0.4661, 0.5991, 0.4329, 0.635, 0.4087, 0.6146, 0.4705, 0.5505, 0.3995, 0.5687, 0.3723, 0.5904, 0.4076, 0.5904, 0.4076, 0.5687, 0.3723, 0.5907, 0.3773, 0.5991, 0.4329, 0.6106, 0.3894, 0.635, 0.4087, 0.5904, 0.4076, 0.6106, 0.3894, 0.5991, 0.4329, 0.635, 0.4087, 0.6106, 0.3894, 0.6484, 0.3633, 0.6106, 0.3894, 0.6118, 0.3676, 0.6484, 0.3633, 0.6484, 0.3633, 0.6336, 0.3388, 0.6891, 0.3354, 0.6803, 0.3702, 0.6484, 0.3633, 0.6873, 0.3528, 0.8379, 0.5177, 0.8925, 0.5231, 0.851, 0.5411, 0.8834, 0.4252, 0.8925, 0.5231, 0.8405, 0.4761, 0.9248, 0.5091, 0.9135, 0.5354, 0.8925, 0.5231, 0.8925, 0.5231, 0.9135, 0.5354, 0.8954, 0.5383, 0.8365, 0.396, 0.8718, 0.3588, 0.8834, 0.4252, 0.9247, 0.4047, 0.9444, 0.4665, 0.8834, 0.4252, 0.9276, 0.337, 0.9694, 0.3868, 0.9247, 0.4047, 0.9694, 0.3868, 0.9879, 0.4022, 0.9644, 0.4309, 0.9644, 0.4309, 0.9849, 0.4489, 0.9724, 0.4814, 0.9248, 0.5091, 0.9609, 0.5213, 0.9135, 0.5354, 0.9444, 0.4665, 0.9724, 0.4814, 0.9248, 0.5091, 0.0699, 0.3234, 0.07192, 0.3317, 0.05255, 0.3476, 0.8634, 0.0333, 0.916, 0.1141, 0.8681, 0.1418, 0.916, 0.1141, 0.8986, 0.06047, 0.956, 0.05602, 0.916, 0.1141, 0.956, 0.05602, 0.9855, 0.1104, 0.8634, 0.0333, 0.8875, 0.005782, 0.9466, 0.02952, 0.9466, 0.02952, 0.9164, 0.000123, 0.9522, 0.01579, 0.9466, 0.02952, 0.9813, 0.0378, 0.956, 0.05602, 0.9466, 0.02952, 0.9522, 0.01579, 0.9813, 0.0378, 0.956, 0.05602, 0.9813, 0.0378, 0.9872, 0.0667, 0.3063, 0.04708, 0.3114, 0.0524, 0.3034, 0.06473, 0.9297, 0.157, 0.9855, 0.1104, 0.9761, 0.1771, 0.9761, 0.1771, 0.9999, 0.1282, 0.9995, 0.1905, 0.8747, 0.2905, 0.8971, 0.3185, 0.8718, 0.3588, 0.8718, 0.3588, 0.8971, 0.3185, 0.8834, 0.4252, 0.8747, 0.2905, 0.9102, 0.2424, 0.9339, 0.2745, 0.8971, 0.3185, 0.9339, 0.2745, 0.9276, 0.337, 0.8834, 0.4252, 0.8971, 0.3185, 0.9247, 0.4047, 0.916, 0.1141, 0.9297, 0.157, 0.8681, 0.1418, 0.9339, 0.2745, 0.9719, 0.2315, 0.9794, 0.2764, 0.9794, 0.2764, 0.9995, 0.1905, 0.9956, 0.3043, 0.9757, 0.3316, 0.9694, 0.3868, 0.9276, 0.337, 0.9794, 0.2764, 0.9757, 0.3316, 0.9276, 0.337, 0.2696, 0.4453, 0.2533, 0.4607, 0.2293, 0.4256, 0.2293, 0.4256, 0.2533, 0.4607, 0.2018, 0.4568, 0.2533, 0.4607, 0.2715, 0.5002, 0.2221, 0.4868, 0.2533, 0.4607, 0.2221, 0.4868, 0.2018, 0.4568, 0.2221, 0.4868, 0.2209, 0.5235, 0.2018, 0.4568, 0.2293, 0.4256, 0.2018, 0.4568, 0.2093, 0.3996, 0.2221, 0.4868, 0.2637, 0.5406, 0.2209, 0.5235, 0.2209, 0.5235, 0.2637, 0.5406, 0.2399, 0.5803, 0.2209, 0.5235, 0.2399, 0.5803, 0.2117, 0.5592, 0.2018, 0.4568, 0.2209, 0.5235, 0.1541, 0.491, 0.2018, 0.4568, 0.1541, 0.491, 0.1239, 0.4621, 0.1541, 0.491, 0.2209, 0.5235, 0.1341, 0.5339, 0.2209, 0.5235, 0.1779, 0.5702, 0.1341, 0.5339, 0.1239, 0.4621, 0.1541, 0.491, 0.1068, 0.4967, 0.1725, 0.421, 0.1017, 0.4188, 0.1518, 0.3769, 0.5664, 0.6386, 0.5791, 0.6132, 0.6093, 0.6314, 0.6093, 0.6314, 0.5708, 0.5696, 0.6321, 0.5656, 0.6691, 0.6415, 0.6093, 0.6314, 0.6685, 0.6114, 0.5664, 0.6386, 0.5238, 0.6203, 0.5791, 0.6132, 0.5238, 0.6203, 0.5357, 0.5756, 0.5791, 0.6132, 0.5791, 0.6132, 0.5708, 0.5696, 0.6093, 0.6314, 0.5357, 0.5756, 0.5354, 0.5448, 0.5708, 0.5696, 0.5708, 0.5696, 0.5764, 0.528, 0.6321, 0.5656, 0.6685, 0.6114, 0.6321, 0.5656, 0.6796, 0.5887, 0.6855, 0.5664, 0.6321, 0.5656, 0.6479, 0.5245, 0.6998, 0.3156, 0.6891, 0.3354, 0.6774, 0.3136, 0.6774, 0.3136, 0.6206, 0.3102, 0.634, 0.2941, 0.6998, 0.3156, 0.6774, 0.3136, 0.7113, 0.2897, 0.7113, 0.2897, 0.6774, 0.3136, 0.6776, 0.2928, 0.6036, 0.3274, 0.5823, 0.3418, 0.5756, 0.3238, 0.6206, 0.3102, 0.5756, 0.3238, 0.6014, 0.2897, 0.6014, 0.2897, 0.5756, 0.3238, 0.5759, 0.3073, 0.6098, 0.7474, 0.5482, 0.7199, 0.5871, 0.7089, 0.6259, 0.7319, 0.5871, 0.7089, 0.5998, 0.6727, 0.6356, 0.7168, 0.6259, 0.7319, 0.5998, 0.6727, 0.5482, 0.7199, 0.5099, 0.7191, 0.5344, 0.6878, 0.5344, 0.6878, 0.4828, 0.6972, 0.4874, 0.6677, 0.5871, 0.7089, 0.5344, 0.6878, 0.5481, 0.6647, 0.5481, 0.6647, 0.522, 0.6615, 0.5238, 0.6203, 0.6356, 0.7168, 0.5998, 0.6727, 0.6546, 0.6977, 0.5998, 0.6727, 0.5664, 0.6386, 0.6093, 0.6314, 0.6648, 0.6682, 0.6546, 0.6977, 0.6093, 0.6314, 0.6776, 0.2928, 0.6475, 0.2531, 0.7009, 0.2454, 0.6194, 0.2454, 0.6033, 0.2627, 0.5839, 0.2435, 0.4188, 0.9213, 0.4041, 0.8918, 0.4378, 0.8947, 0.4188, 0.9213, 0.4378, 0.8947, 0.4398, 0.9346, 0.4398, 0.9346, 0.4378, 0.8947, 0.457, 0.9074, 0.4184, 0.8847, 0.4154, 0.8638, 0.4556, 0.869, 0.4378, 0.8947, 0.4556, 0.869, 0.457, 0.9074, 0.457, 0.9074, 0.4556, 0.869, 0.4773, 0.8839, 0.4481, 0.9824, 0.4398, 0.9346, 0.457, 0.9074, 0.5285, 0.9371, 0.457, 0.9074, 0.4773, 0.8839, 0.1898, 0.8987, 0.147, 0.9417, 0.1527, 0.8989, 0.1527, 0.8989, 0.147, 0.9417, 0.113, 0.9206, 0.3133, 0.06863, 0.345, 0.06824, 0.3561, 0.08959, 0.345, 0.06824, 0.3727, 0.03248, 0.3561, 0.08959, 0.3561, 0.08959, 0.4112, 0.08084, 0.3868, 0.1196, 0.3558, 0.01801, 0.3363, 0.04004, 0.3114, 0.0524, 0.3558, 0.01801, 0.3727, 0.03248, 0.345, 0.06824, 0.3363, 0.04004, 0.345, 0.06824, 0.3133, 0.06863, 0.8875, 0.005782, 0.8457, 0.0006044, 0.9164, 0.000123, 0.1194, 0.9824, 0.1004, 0.9648, 0.1253, 0.9755, 0.09448, 0.9119, 0.113, 0.9206, 0.08957, 0.9471, 0.08957, 0.9471, 0.1253, 0.9755, 0.1004, 0.9648, 0.3196, 0.3522, 0.2794, 0.3581, 0.2828, 0.3273, 0.2841, 0.4149, 0.2794, 0.3581, 0.3328, 0.3704, 0.2841, 0.4149, 0.2579, 0.3827, 0.2794, 0.3581, 0.2794, 0.3581, 0.2503, 0.3566, 0.2622, 0.3204, 0.2545, 0.4117, 0.2093, 0.3996, 0.2013, 0.3718, 0.2013, 0.3718, 0.1518, 0.3769, 0.2002, 0.3441, 0.1518, 0.3769, 0.1415, 0.3596, 0.2002, 0.3441, 0.2503, 0.3566, 0.2281, 0.3414, 0.2622, 0.3204, 0.2503, 0.3566, 0.2002, 0.3441, 0.2281, 0.3414, 0.2622, 0.3204, 0.2281, 0.3414, 0.2005, 0.3108, 0.2386, 0.7848, 0.1931, 0.7869, 0.2202, 0.7695, 0.2384, 0.8073, 0.2199, 0.8017, 0.2386, 0.7848, 0.2386, 0.7848, 0.2199, 0.8017, 0.1931, 0.7869, 0.2202, 0.7695, 0.1931, 0.7869, 0.2001, 0.7572, 0.2384, 0.8073, 0.2367, 0.8264, 0.2199, 0.8017, 0.2162, 0.8506, 0.1814, 0.8525, 0.2025, 0.8196, 0.2162, 0.8506, 0.2037, 0.8698, 0.1814, 0.8525, 0.1694, 0.8269, 0.1355, 0.8819, 0.1313, 0.8433, 0.1888, 0.8011, 0.1313, 0.8433, 0.1304, 0.792, 0.1888, 0.8011, 0.1304, 0.792, 0.1657, 0.7706, 0.2487, 0.861, 0.2518, 0.8742, 0.2162, 0.8506, 0.2162, 0.8506, 0.2518, 0.8742, 0.22, 0.8823, 0.4165, 0.1754, 0.4067, 0.2097, 0.4023, 0.1552, 0.4305, 0.1409, 0.4165, 0.1754, 0.4023, 0.1552, 0.4305, 0.1409, 0.4023, 0.1552, 0.3868, 0.1196, 0.4023, 0.1552, 0.3758, 0.1603, 0.3537, 0.1423, 0.4023, 0.1552, 0.3537, 0.1423, 0.3594, 0.1164, 0.3868, 0.1196, 0.3594, 0.1164, 0.3561, 0.08959, 0.4305, 0.1409, 0.3868, 0.1196, 0.4294, 0.1071, 0.2037, 0.8698, 0.1527, 0.8989, 0.1814, 0.8525, 0.22, 0.8823, 0.1898, 0.8987, 0.2037, 0.8698, 0.2037, 0.8698, 0.1898, 0.8987, 0.1527, 0.8989, 0.7225, 0.3082, 0.7388, 0.3921, 0.7129, 0.4104, 0.785, 0.3707, 0.781, 0.4301, 0.7388, 0.3921, 0.8261, 0.3616, 0.8365, 0.396, 0.781, 0.4301, 0.8365, 0.396, 0.8834, 0.4252, 0.781, 0.4301, 0.8834, 0.4252, 0.8405, 0.4761, 0.781, 0.4301, 0.781, 0.4301, 0.8405, 0.4761, 0.7885, 0.4665, 0.781, 0.4301, 0.7885, 0.4665, 0.7303, 0.4331, 0.7885, 0.4665, 0.8137, 0.5298, 0.7491, 0.4672, 0.8405, 0.4761, 0.8379, 0.5177, 0.8137, 0.5298, 0.8379, 0.5177, 0.851, 0.5411, 0.8137, 0.5298, 0.7491, 0.4672, 0.7889, 0.527, 0.7444, 0.502, 0.004333, 0.5336, 0.000123, 0.5106, 0.006452, 0.5215, 0.1313, 0.8433, 0.1041, 0.8393, 0.1304, 0.792, 0.1025, 0.8774, 0.07563, 0.8621, 0.1041, 0.8393, 0.1304, 0.792, 0.07059, 0.8313, 0.0787, 0.792, 0.113, 0.9206, 0.09448, 0.9119, 0.1355, 0.8819, 0.1025, 0.8774, 0.06651, 0.8904, 0.07563, 0.8621, 0.08034, 0.9193, 0.07512, 0.9391, 0.06651, 0.8904, 0.06651, 0.8904, 0.07512, 0.9391, 0.06027, 0.9043, 0.07059, 0.8313, 0.05369, 0.8669, 0.06154, 0.8075, 0.06651, 0.8904, 0.06027, 0.9043, 0.05369, 0.8669, 0.2005, 0.3108, 0.1332, 0.3102, 0.1982, 0.2793, 0.2002, 0.3441, 0.1415, 0.3596, 0.1505, 0.3317, 0.1505, 0.3317, 0.1332, 0.3102, 0.2005, 0.3108, 0.1505, 0.3317, 0.1208, 0.3218, 0.1332, 0.3102, 0.1415, 0.3596, 0.0909, 0.3428, 0.1208, 0.3218, 0.1332, 0.3102, 0.09418, 0.3119, 0.1255, 0.2878, 0.1068, 0.4967, 0.1017, 0.4188, 0.1239, 0.4621, 0.1017, 0.4188, 0.0732, 0.4016, 0.08381, 0.3733, 0.08381, 0.3733, 0.0732, 0.4016, 0.04149, 0.375, 0.07439, 0.4729, 0.02788, 0.4844, 0.03785, 0.4352, 0.006452, 0.5215, 0.008224, 0.4986, 0.02985, 0.5149, 0.000123, 0.5106, 0.002602, 0.4705, 0.008224, 0.4986, 0.002602, 0.4705, 0.03785, 0.4352, 0.02788, 0.4844, 0.008224, 0.4986, 0.02788, 0.4844, 0.02985, 0.5149, 0.8137, 0.5298, 0.851, 0.5411, 0.7889, 0.527, 0.05255, 0.3476, 0.04149, 0.375, 0.03141, 0.3782, 0.5839, 0.2435, 0.5746, 0.2494, 0.5569, 0.2424, 0.4154, 0.8638, 0.4041, 0.8918, 0.3877, 0.8718, 0.4043, 0.8447, 0.3877, 0.8718, 0.3891, 0.8548, 0.5746, 0.2494, 0.5767, 0.2739, 0.5569, 0.2424, 0.5569, 0.2424, 0.5767, 0.2739, 0.5461, 0.2741, 0.5569, 0.2424, 0.5324, 0.2515, 0.5308, 0.2345, 0.3891, 0.8548, 0.3877, 0.8718, 0.3663, 0.8554, 0.3817, 0.8315, 0.3891, 0.8548, 0.3663, 0.8554, 0.3663, 0.8554, 0.3442, 0.8497, 0.3484, 0.8357, 0.3442, 0.8497, 0.3342, 0.8532, 0.3306, 0.8329, 0.5308, 0.2345, 0.5324, 0.2515, 0.5081, 0.2442, 0.5324, 0.2515, 0.5191, 0.268, 0.5019, 0.2596, 0.5087, 0.2274, 0.5081, 0.2442, 0.4979, 0.2296, 0.4864, 0.2474, 0.4701, 0.2211, 0.4979, 0.2296, 0.3306, 0.8329, 0.3342, 0.8532, 0.3145, 0.8379, 0.3145, 0.8379, 0.3045, 0.847, 0.2906, 0.8204, 0.3074, 0.863, 0.2843, 0.8674, 0.2817, 0.841, 0.2843, 0.8674, 0.2697, 0.8646, 0.2817, 0.841, 0.2709, 0.8357, 0.2817, 0.841, 0.2697, 0.8646, 0.4382, 0.2071, 0.4511, 0.1893, 0.4539, 0.2042, 0.4382, 0.2071, 0.4335, 0.191, 0.4511, 0.1893, 0.4382, 0.2071, 0.419, 0.2177, 0.4335, 0.191, 0.4335, 0.191, 0.419, 0.2177, 0.4067, 0.2097, 0.2697, 0.8646, 0.2518, 0.8742, 0.2487, 0.861, 0.2709, 0.8357, 0.2487, 0.861, 0.2367, 0.8264, 0.4578, 0.7961, 0.4615, 0.8103, 0.445, 0.822, 0.445, 0.822, 0.425, 0.8024, 0.4389, 0.7907, 0.425, 0.8024, 0.445, 0.822, 0.4141, 0.8188, 0.4247, 0.7791, 0.425, 0.8024, 0.4046, 0.8104, 0.4247, 0.7791, 0.4046, 0.8104, 0.3967, 0.784, 0.445, 0.822, 0.4369, 0.8596, 0.424, 0.8312, 0.424, 0.8312, 0.4154, 0.8638, 0.4043, 0.8447, 0.3817, 0.8315, 0.3678, 0.8284, 0.3703, 0.8043, 0.3967, 0.784, 0.4046, 0.8104, 0.3703, 0.8043, 0.3967, 0.784, 0.3703, 0.8043, 0.3703, 0.7853, 0.3967, 0.784, 0.3703, 0.7853, 0.3767, 0.7614, 0.3703, 0.7853, 0.3493, 0.7983, 0.3526, 0.7668, 0.3493, 0.7983, 0.3413, 0.7794, 0.3526, 0.7668, 0.3678, 0.8284, 0.3532, 0.8147, 0.3703, 0.8043, 0.3678, 0.8284, 0.3484, 0.8357, 0.3532, 0.8147, 0.3532, 0.8147, 0.3351, 0.8055, 0.3493, 0.7983, 0.3351, 0.8055, 0.3109, 0.8122, 0.3103, 0.7964, 0.3526, 0.7668, 0.3413, 0.7794, 0.3313, 0.7494, 0.3413, 0.7794, 0.3163, 0.7733, 0.3313, 0.7494, 0.3351, 0.8055, 0.3103, 0.7964, 0.3413, 0.7794, 0.3413, 0.7794, 0.3103, 0.7964, 0.3163, 0.7733, 0.29, 0.759, 0.3068, 0.762, 0.3029, 0.783, 0.3029, 0.783, 0.3103, 0.7964, 0.2935, 0.7992, 0.29, 0.759, 0.2935, 0.7992, 0.2742, 0.7994, 0.29, 0.759, 0.2735, 0.7734, 0.2827, 0.7479, 0.3109, 0.8122, 0.2906, 0.8204, 0.2935, 0.7992, 0.2906, 0.8204, 0.2709, 0.8357, 0.2681, 0.8176, 0.2906, 0.8204, 0.2681, 0.8176, 0.2742, 0.7994, 0.2742, 0.7994, 0.2514, 0.8187, 0.2522, 0.7912, 0.2681, 0.8176, 0.2367, 0.8264, 0.2514, 0.8187, 0.2735, 0.7734, 0.2522, 0.7912, 0.2565, 0.7493, 0.2742, 0.7994, 0.2522, 0.7912, 0.2735, 0.7734, 0.2522, 0.7912, 0.2386, 0.7848, 0.2355, 0.7367, 0.5201, 0.4702, 0.4919, 0.4443, 0.5063, 0.4255, 0.5361, 0.4332, 0.5201, 0.4702, 0.5063, 0.4255, 0.5272, 0.4914, 0.5476, 0.5109, 0.5012, 0.5192, 0.5201, 0.4702, 0.5272, 0.4914, 0.4863, 0.49, 0.4623, 0.5055, 0.4375, 0.4924, 0.4472, 0.4667, 0.4863, 0.49, 0.4623, 0.5055, 0.478, 0.4602, 0.4623, 0.5055, 0.4472, 0.4667, 0.478, 0.4602, 0.5201, 0.4702, 0.478, 0.4602, 0.4919, 0.4443, 0.4919, 0.4443, 0.4643, 0.4324, 0.484, 0.4108, 0.4643, 0.4324, 0.4919, 0.4443, 0.478, 0.4602, 0.4659, 0.4042, 0.4643, 0.4324, 0.4398, 0.4204, 0.4643, 0.4324, 0.4472, 0.4667, 0.4194, 0.4427, 0.46, 0.3784, 0.4122, 0.4184, 0.4413, 0.3831, 0.478, 0.4602, 0.4472, 0.4667, 0.4643, 0.4324, 0.4244, 0.4682, 0.4375, 0.4924, 0.4074, 0.5044, 0.4472, 0.4667, 0.4375, 0.4924, 0.4244, 0.4682, 0.4194, 0.4427, 0.4472, 0.4667, 0.4244, 0.4682, 0.4244, 0.4682, 0.393, 0.472, 0.3953, 0.4434, 0.4122, 0.4184, 0.4194, 0.4427, 0.3953, 0.4434, 0.3555, 0.4366, 0.3217, 0.4573, 0.3304, 0.4245, 0.3304, 0.4245, 0.3217, 0.4573, 0.2858, 0.465, 0.2858, 0.465, 0.2841, 0.4149, 0.3015, 0.4084, 0.3604, 0.3699, 0.3472, 0.3942, 0.3328, 0.3704, 0.3015, 0.4084, 0.2841, 0.4149, 0.3328, 0.3704, 0.3328, 0.3704, 0.2794, 0.3581, 0.3196, 0.3522, 0.5476, 0.5109, 0.5764, 0.528, 0.5354, 0.5448, 0.5354, 0.5448, 0.5001, 0.5574, 0.5012, 0.5192, 0.5357, 0.5756, 0.5001, 0.5574, 0.5354, 0.5448, 0.5476, 0.5109, 0.5354, 0.5448, 0.5012, 0.5192, 0.4984, 0.6209, 0.4803, 0.594, 0.5238, 0.6203, 0.4803, 0.594, 0.4984, 0.6209, 0.4505, 0.6032, 0.5238, 0.6203, 0.4803, 0.594, 0.5001, 0.5574, 0.5001, 0.5574, 0.4803, 0.594, 0.4708, 0.5672, 0.4708, 0.5672, 0.4803, 0.594, 0.4505, 0.6032, 0.4505, 0.6032, 0.4211, 0.5965, 0.445, 0.5599, 0.5012, 0.5192, 0.445, 0.5599, 0.4623, 0.5055, 0.5012, 0.5192, 0.4708, 0.5672, 0.445, 0.5599, 0.4623, 0.5055, 0.445, 0.5599, 0.4258, 0.5356, 0.4258, 0.5356, 0.4074, 0.5044, 0.4375, 0.4924, 0.445, 0.5599, 0.4211, 0.5965, 0.405, 0.5487, 0.395, 0.5795, 0.36, 0.5766, 0.3801, 0.5412, 0.3801, 0.5412, 0.3381, 0.5575, 0.3726, 0.5076, 0.4074, 0.5044, 0.3726, 0.5076, 0.3939, 0.4945, 0.3939, 0.4945, 0.3726, 0.5076, 0.393, 0.472, 0.3726, 0.5076, 0.3485, 0.5112, 0.3493, 0.4782, 0.3726, 0.5076, 0.3493, 0.4782, 0.3555, 0.4366, 0.3493, 0.4782, 0.3485, 0.5112, 0.3217, 0.4573, 0.3485, 0.5112, 0.3383, 0.5177, 0.3217, 0.4573, 0.3383, 0.5177, 0.3381, 0.5575, 0.3068, 0.5565, 0.305, 0.5174, 0.3068, 0.5565, 0.2951, 0.5569, 0.305, 0.5174, 0.2786, 0.5365, 0.2715, 0.5002, 0.2786, 0.5365, 0.2951, 0.5569, 0.2637, 0.5406, 0.2786, 0.5365, 0.2637, 0.5406, 0.2715, 0.5002, 0.3217, 0.4573, 0.3172, 0.4815, 0.2858, 0.465, 0.3172, 0.4815, 0.305, 0.5174, 0.2858, 0.465, 0.4386, 0.2625, 0.4258, 0.2455, 0.4478, 0.2445, 0.4258, 0.2455, 0.4262, 0.2581, 0.4123, 0.2496, 0.419, 0.2177, 0.4258, 0.2455, 0.4123, 0.2496, 0.4391, 0.2286, 0.4258, 0.2455, 0.419, 0.2177, 0.4262, 0.2581, 0.4332, 0.2932, 0.3951, 0.2838, 0.4123, 0.2496, 0.4262, 0.2581, 0.3783, 0.2804, 0.4123, 0.2496, 0.3783, 0.2804, 0.3859, 0.256, 0.3859, 0.256, 0.3783, 0.2804, 0.3721, 0.2552, 0.3859, 0.256, 0.3721, 0.2552, 0.3763, 0.2332, 0.419, 0.2177, 0.4123, 0.2496, 0.3975, 0.2284, 0.4067, 0.2097, 0.3975, 0.2284, 0.3815, 0.1959, 0.419, 0.2177, 0.3975, 0.2284, 0.4067, 0.2097, 0.4332, 0.2932, 0.4239, 0.333, 0.3986, 0.3155, 0.3951, 0.2838, 0.3986, 0.3155, 0.3733, 0.3151, 0.3604, 0.3699, 0.3328, 0.3704, 0.3492, 0.3374, 0.3733, 0.3151, 0.3492, 0.3374, 0.3311, 0.3009, 0.3783, 0.2804, 0.3733, 0.3151, 0.3604, 0.2914, 0.3604, 0.2914, 0.3733, 0.3151, 0.3311, 0.3009, 0.3721, 0.2552, 0.3783, 0.2804, 0.3444, 0.2611, 0.5019, 0.2596, 0.5191, 0.268, 0.4961, 0.2713, 0.4961, 0.2713, 0.4968, 0.2857, 0.4797, 0.2921, 0.4843, 0.2627, 0.4797, 0.2921, 0.4641, 0.2669, 0.5019, 0.2596, 0.4961, 0.2713, 0.4843, 0.2627, 0.4949, 0.2967, 0.5184, 0.3148, 0.4962, 0.3244, 0.4797, 0.2921, 0.4949, 0.2967, 0.4723, 0.3239, 0.4797, 0.2921, 0.4723, 0.3239, 0.462, 0.2988, 0.4968, 0.2857, 0.4949, 0.2967, 0.4797, 0.2921, 0.4641, 0.2669, 0.4797, 0.2921, 0.4513, 0.2901, 0.4843, 0.2627, 0.4641, 0.2669, 0.4662, 0.2401, 0.4478, 0.2445, 0.4641, 0.2669, 0.4386, 0.2625, 0.4641, 0.2669, 0.4478, 0.2445, 0.4662, 0.2401, 0.4662, 0.2401, 0.4478, 0.2445, 0.4621, 0.2318, 0.5014, 0.3502, 0.4723, 0.3239, 0.4962, 0.3244, 0.4955, 0.3794, 0.4641, 0.3496, 0.5014, 0.3502, 0.4723, 0.3239, 0.4641, 0.3496, 0.4515, 0.3366, 0.4955, 0.3794, 0.46, 0.3784, 0.4641, 0.3496, 0.484, 0.4108, 0.46, 0.3784, 0.4955, 0.3794, 0.4002, 0.3848, 0.3996, 0.3546, 0.4297, 0.3529, 0.462, 0.2988, 0.4515, 0.3366, 0.4364, 0.325, 0.462, 0.2988, 0.4364, 0.325, 0.4513, 0.2901, 0.4513, 0.2901, 0.4364, 0.325, 0.4332, 0.2932, 0.4364, 0.325, 0.4239, 0.333, 0.4332, 0.2932, 0.6014, 0.2897, 0.563, 0.2902, 0.5767, 0.2739, 0.563, 0.2902, 0.5436, 0.2954, 0.5461, 0.2741, 0.5759, 0.3073, 0.5436, 0.2954, 0.563, 0.2902, 0.5436, 0.2954, 0.5184, 0.3148, 0.5273, 0.2968, 0.5273, 0.2968, 0.5184, 0.3148, 0.509, 0.2913, 0.5461, 0.2741, 0.5191, 0.268, 0.5324, 0.2515, 0.5687, 0.3723, 0.5241, 0.3652, 0.555, 0.3577, 0.5547, 0.4225, 0.5361, 0.4332, 0.526, 0.4096, 0.5283, 0.3849, 0.5547, 0.4225, 0.526, 0.4096, 0.5283, 0.3849, 0.4955, 0.3794, 0.5241, 0.3652, 0.526, 0.4096, 0.4955, 0.3794, 0.5283, 0.3849, 0.526, 0.4096, 0.484, 0.4108, 0.4955, 0.3794, 0.5311, 0.3336, 0.5475, 0.3466, 0.5014, 0.3502, 0.4955, 0.3794, 0.5014, 0.3502, 0.5241, 0.3652, 0.3068, 0.5565, 0.3381, 0.5575, 0.3284, 0.5864, 0.3284, 0.5864, 0.3049, 0.6398, 0.305, 0.5982, 0.3068, 0.5565, 0.3284, 0.5864, 0.305, 0.5982, 0.3068, 0.5565, 0.305, 0.5982, 0.2951, 0.5569, 0.3354, 0.6555, 0.3161, 0.6776, 0.3029, 0.6663, 0.3049, 0.6398, 0.3029, 0.6663, 0.2802, 0.6313, 0.305, 0.5982, 0.2802, 0.6313, 0.2823, 0.6025, 0.2823, 0.6025, 0.2802, 0.6313, 0.2573, 0.6037, 0.2637, 0.5406, 0.2655, 0.5834, 0.2399, 0.5803, 0.3161, 0.6776, 0.3128, 0.7001, 0.3029, 0.6663, 0.3029, 0.6663, 0.3128, 0.7001, 0.2833, 0.7184, 0.3029, 0.6663, 0.2833, 0.7184, 0.2763, 0.6881, 0.2622, 0.6727, 0.3029, 0.6663, 0.2763, 0.6881, 0.3128, 0.7001, 0.3131, 0.7204, 0.2996, 0.7316, 0.2996, 0.7316, 0.3068, 0.762, 0.29, 0.759, 0.2827, 0.7479, 0.2565, 0.7493, 0.2536, 0.7194, 0.2561, 0.6493, 0.2622, 0.6727, 0.2372, 0.6671, 0.4229, 0.6187, 0.3991, 0.6202, 0.4211, 0.5965, 0.4049, 0.6618, 0.3729, 0.6204, 0.3991, 0.6202, 0.3741, 0.6685, 0.3577, 0.659, 0.3475, 0.6277, 0.3475, 0.6277, 0.3354, 0.6555, 0.3049, 0.6398, 0.3729, 0.6204, 0.3475, 0.6277, 0.36, 0.5766, 0.36, 0.5766, 0.3284, 0.5864, 0.3381, 0.5575, 0.3905, 0.7029, 0.39, 0.7317, 0.3711, 0.6929, 0.39, 0.7317, 0.361, 0.7216, 0.3711, 0.6929, 0.3905, 0.7029, 0.3711, 0.6929, 0.3741, 0.6685, 0.3767, 0.7614, 0.3313, 0.7494, 0.3369, 0.729, 0.361, 0.7216, 0.39, 0.7317, 0.3369, 0.729, 0.3313, 0.7494, 0.3068, 0.762, 0.2996, 0.7316, 0.3369, 0.729, 0.2996, 0.7316, 0.3131, 0.7204, 0.3741, 0.6685, 0.3531, 0.6968, 0.3577, 0.659, 0.361, 0.7216, 0.3369, 0.729, 0.3531, 0.6968, 0.3369, 0.729, 0.3131, 0.7204, 0.3394, 0.696, 0.3394, 0.696, 0.3131, 0.7204, 0.3128, 0.7001, 0.3354, 0.6555, 0.3394, 0.696, 0.3161, 0.6776, 0.3161, 0.6776, 0.3394, 0.696, 0.3128, 0.7001, 0.4874, 0.6677, 0.4828, 0.6972, 0.4624, 0.6437, 0.4644, 0.7033, 0.4396, 0.6966, 0.4534, 0.6704, 0.4644, 0.7033, 0.4534, 0.6704, 0.4828, 0.6972, 0.4828, 0.6972, 0.4534, 0.6704, 0.4624, 0.6437, 0.4396, 0.6966, 0.3905, 0.7029, 0.4049, 0.6618, 0.4118, 0.652, 0.4286, 0.662, 0.4049, 0.6618, 0.4624, 0.6437, 0.4286, 0.662, 0.44, 0.6362, 0.44, 0.6362, 0.4118, 0.652, 0.4229, 0.6187, 0.44, 0.6362, 0.4229, 0.6187, 0.4505, 0.6032, 0.4505, 0.6032, 0.4229, 0.6187, 0.4211, 0.5965, 0.4817, 0.7219, 0.4465, 0.7275, 0.4644, 0.7033, 0.5126, 0.7375, 0.47, 0.7536, 0.4817, 0.7219, 0.47, 0.7536, 0.4465, 0.7275, 0.4817, 0.7219, 0.4465, 0.7275, 0.4233, 0.7321, 0.4396, 0.6966, 0.4626, 0.7724, 0.4456, 0.7574, 0.47, 0.7536, 0.4578, 0.7961, 0.4389, 0.7907, 0.4626, 0.7724, 0.4456, 0.7574, 0.4626, 0.7724, 0.4247, 0.7791, 0.4626, 0.7724, 0.4389, 0.7907, 0.4247, 0.7791, 0.4456, 0.7574, 0.4247, 0.7791, 0.4145, 0.7531, 0.39, 0.7317, 0.3946, 0.7542, 0.3767, 0.7614, 0.4145, 0.7531, 0.3946, 0.7542, 0.39, 0.7317, 0.4247, 0.7086, 0.4233, 0.7321, 0.39, 0.7317, 0.4247, 0.7086, 0.3905, 0.7029, 0.4396, 0.6966, 0.3537, 0.1423, 0.3309, 0.1465, 0.3222, 0.1068, 0.3594, 0.1164, 0.3537, 0.1423, 0.3222, 0.1068, 0.3309, 0.1465, 0.3039, 0.1425, 0.3222, 0.1068, 0.3561, 0.08959, 0.3222, 0.1068, 0.3133, 0.06863, 0.3309, 0.1465, 0.3067, 0.184, 0.3039, 0.1425, 0.2877, 0.09864, 0.3039, 0.1425, 0.2814, 0.143, 0.2748, 0.1078, 0.2507, 0.1718, 0.2464, 0.1533, 0.3034, 0.06473, 0.2877, 0.09864, 0.2748, 0.1078, 0.3034, 0.06473, 0.2748, 0.1078, 0.2725, 0.08981, 0.3133, 0.06863, 0.2877, 0.09864, 0.3034, 0.06473, 0.3039, 0.1425, 0.2827, 0.2106, 0.2814, 0.143, 0.2665, 0.2567, 0.2386, 0.2785, 0.2599, 0.2345, 0.2386, 0.2785, 0.2297, 0.2536, 0.2599, 0.2345, 0.2386, 0.2785, 0.1982, 0.2793, 0.2297, 0.2536, 0.1695, 0.272, 0.1255, 0.2878, 0.159, 0.2661, 0.2481, 0.2133, 0.2097, 0.2378, 0.2507, 0.1718, 0.2507, 0.1718, 0.2097, 0.2378, 0.2132, 0.2051, 0.06702, 0.5179, 0.07872, 0.5632, 0.02985, 0.5149, 0.1104, 0.5948, 0.1479, 0.6354, 0.08192, 0.6351, 0.05039, 0.5843, 0.08192, 0.6351, 0.05339, 0.6327, 0.03645, 0.6096, 0.04558, 0.6628, 0.01181, 0.5809, 0.006452, 0.5215, 0.01608, 0.5571, 0.004333, 0.5336, 0.1464, 0.6604, 0.09007, 0.6738, 0.08192, 0.6351, 0.09007, 0.6738, 0.1349, 0.726, 0.08836, 0.7331, 0.09007, 0.6738, 0.08836, 0.7331, 0.06803, 0.6904, 0.08836, 0.7331, 0.0623, 0.7239, 0.06803, 0.6904, 0.08192, 0.6351, 0.09007, 0.6738, 0.06803, 0.6904, 0.1294, 0.7791, 0.1304, 0.792, 0.1066, 0.7598, 0.1066, 0.7598, 0.0787, 0.792, 0.08836, 0.7331, 0.08836, 0.7331, 0.06059, 0.7693, 0.0623, 0.7239, 0.0787, 0.792, 0.06154, 0.8075, 0.06059, 0.7693, 0.0787, 0.792, 0.07059, 0.8313, 0.06154, 0.8075, 0.06059, 0.7693, 0.04859, 0.7462, 0.0623, 0.7239, 0.04558, 0.6628, 0.0623, 0.7239, 0.04859, 0.7462, 0.04558, 0.6628, 0.04859, 0.7462, 0.04035, 0.6934, 0.01181, 0.5809, 0.04558, 0.6628, 0.04035, 0.6934, 0.08957, 0.9471, 0.1004, 0.9648, 0.07512, 0.9391, 0.7205, 0.08916, 0.7757, 0.02063, 0.7811, 0.04295, 0.7757, 0.02063, 0.8457, 0.0006044, 0.8358, 0.01971, 0.8457, 0.0006044, 0.8875, 0.005782, 0.8358, 0.01971, 0.7811, 0.04295, 0.8358, 0.01971, 0.8221, 0.0695, 0.8221, 0.0695, 0.8634, 0.0333, 0.8681, 0.1418, 0.7789, 0.1503, 0.8681, 0.1418, 0.8456, 0.1878, 0.7811, 0.04295, 0.8221, 0.0695, 0.7485, 0.08154, 0.7485, 0.08154, 0.7789, 0.1503, 0.724, 0.1384, 0.7205, 0.08916, 0.7485, 0.08154, 0.724, 0.1384, 0.724, 0.1384, 0.7789, 0.1503, 0.7487, 0.2074, 0.7487, 0.2074, 0.7789, 0.1503, 0.7922, 0.197, 0.724, 0.1384, 0.7487, 0.2074, 0.7138, 0.1564, 0.7487, 0.2074, 0.7922, 0.197, 0.777, 0.2529, 0.7131, 0.2258, 0.7138, 0.1564, 0.7487, 0.2074, 0.7789, 0.1503, 0.8456, 0.1878, 0.7922, 0.197, 0.808, 0.2747, 0.785, 0.3707, 0.7225, 0.3082, 0.8173, 0.31, 0.8261, 0.3616, 0.785, 0.3707, 0.8747, 0.2905, 0.8718, 0.3588, 0.8261, 0.3616, 0.7225, 0.3082, 0.785, 0.3707, 0.7511, 0.363, 0.7131, 0.2258, 0.7225, 0.3082, 0.712, 0.2885, 0.777, 0.2529, 0.7225, 0.3082, 0.7487, 0.2074, 0.2117, 0.5592, 0.2399, 0.5803, 0.1987, 0.59, 0.2399, 0.5803, 0.2573, 0.6037, 0.2343, 0.6204, 0.2399, 0.5803, 0.2343, 0.6204, 0.1987, 0.59, 0.2117, 0.5592, 0.1987, 0.59, 0.1779, 0.5702, 0.2343, 0.6204, 0.2561, 0.6493, 0.2035, 0.6556, 0.2561, 0.6493, 0.2372, 0.6671, 0.2035, 0.6556, 0.169, 0.6158, 0.2035, 0.6556, 0.1479, 0.6354, 0.2109, 0.6202, 0.2035, 0.6556, 0.169, 0.6158, 0.1987, 0.59, 0.2109, 0.6202, 0.169, 0.6158, 0.1779, 0.5702, 0.1987, 0.59, 0.121, 0.5614, 0.1987, 0.59, 0.169, 0.6158, 0.1381, 0.5897, 0.2202, 0.7695, 0.2001, 0.7572, 0.2082, 0.7324, 0.2129, 0.7086, 0.2082, 0.7324, 0.1893, 0.6962, 0.2001, 0.7572, 0.1657, 0.7706, 0.1644, 0.7412, 0.1657, 0.7706, 0.1294, 0.7791, 0.1644, 0.7412, 0.1644, 0.7412, 0.1294, 0.7791, 0.1349, 0.726, 0.2035, 0.6556, 0.1893, 0.6962, 0.1765, 0.6917, 0.1479, 0.6354, 0.1765, 0.6917, 0.1464, 0.6604, 0.1893, 0.6962, 0.2082, 0.7324, 0.1765, 0.6917, 0.1464, 0.6604, 0.1644, 0.7412, 0.1349, 0.726, 0.3815, 0.1959, 0.3763, 0.2332, 0.3493, 0.1998, 0.3763, 0.2332, 0.3721, 0.2552, 0.3444, 0.2611, 0.3763, 0.2332, 0.3444, 0.2611, 0.3329, 0.2265, 0.3493, 0.1998, 0.3763, 0.2332, 0.3329, 0.2265, 0.3493, 0.1998, 0.3329, 0.2265, 0.3275, 0.192, 0.3275, 0.192, 0.3222, 0.2459, 0.3067, 0.184, 0.3309, 0.1465, 0.3275, 0.192, 0.3067, 0.184, 0.3758, 0.1603, 0.3815, 0.1959, 0.3539, 0.1753, 0.3758, 0.1603, 0.3539, 0.1753, 0.3537, 0.1423, 0.3537, 0.1423, 0.3539, 0.1753, 0.3309, 0.1465, 0.3539, 0.1753, 0.3275, 0.192, 0.3309, 0.1465, 0.3444, 0.2611, 0.3604, 0.2914, 0.3311, 0.3009, 0.3444, 0.2611, 0.3311, 0.3009, 0.3222, 0.2459, 0.3329, 0.2265, 0.3444, 0.2611, 0.3222, 0.2459, 0.3311, 0.3009, 0.3492, 0.3374, 0.3143, 0.3063, 0.3196, 0.3522, 0.2828, 0.3273, 0.3143, 0.3063, 0.3143, 0.3063, 0.2658, 0.2931, 0.2969, 0.2854, 0.2828, 0.3273, 0.2622, 0.3204, 0.2658, 0.2931, 0.2622, 0.3204, 0.2386, 0.2785, 0.2658, 0.2931, 0.2658, 0.2931, 0.2665, 0.2567, 0.2969, 0.2854, 0.2658, 0.2931, 0.2386, 0.2785, 0.2665, 0.2567, 0.3222, 0.2459, 0.2969, 0.2854, 0.2828, 0.2456, 0.2828, 0.2456, 0.2665, 0.2567, 0.2599, 0.2345, 0.2827, 0.2106, 0.2828, 0.2456, 0.2599, 0.2345, 0.3222, 0.2459, 0.2828, 0.2456, 0.2827, 0.2106, 0.4773, 0.8839, 0.4807, 0.8537, 0.5203, 0.8897, 0.4369, 0.8596, 0.445, 0.822, 0.4556, 0.869, 0.4556, 0.869, 0.445, 0.822, 0.4807, 0.8537, 0.445, 0.822, 0.4615, 0.8103, 0.4807, 0.8537, 0.5, 0.8102, 0.534, 0.8078, 0.5076, 0.8302, 0.5678, 0.8284, 0.534, 0.8078, 0.5837, 0.8085, 0.4615, 0.8103, 0.5028, 0.7807, 0.5, 0.8102, 0.534, 0.8078, 0.5, 0.8102, 0.5028, 0.7807, 0.4578, 0.7961, 0.4626, 0.7724, 0.5028, 0.7807, 0.5028, 0.7807, 0.47, 0.7536, 0.5091, 0.7592, 0.5028, 0.7807, 0.5091, 0.7592, 0.5586, 0.7837, 0.5099, 0.7191, 0.4817, 0.7219, 0.4828, 0.6972, 0.6098, 0.7474, 0.5586, 0.7837, 0.5482, 0.7199, 0.6479, 0.5245, 0.645, 0.4902, 0.7117, 0.5095, 0.7019, 0.5464, 0.6479, 0.5245, 0.7117, 0.5095, 0.5272, 0.4914, 0.5622, 0.461, 0.5855, 0.4986, 0.6023, 0.5085, 0.5855, 0.4986, 0.6146, 0.4705, 0.6023, 0.5085, 0.6146, 0.4705, 0.6479, 0.5245, 0.645, 0.4902, 0.6582, 0.4731, 0.6955, 0.4872, 0.645, 0.4902, 0.6146, 0.4705, 0.6582, 0.4731, 0.6877, 0.4417, 0.6582, 0.4731, 0.6845, 0.4254, 0.6146, 0.4705, 0.635, 0.4087, 0.6582, 0.4731, 0.6582, 0.4731, 0.635, 0.4087, 0.684, 0.4052, 0.6845, 0.4254, 0.6582, 0.4731, 0.684, 0.4052, 0.684, 0.4052, 0.635, 0.4087, 0.6803, 0.3702, 0.5991, 0.4329, 0.5547, 0.4225, 0.5904, 0.4076, 0.5904, 0.4076, 0.5907, 0.3773, 0.6106, 0.3894, 0.6106, 0.3894, 0.5907, 0.3773, 0.6118, 0.3676, 0.6036, 0.3274, 0.5907, 0.3773, 0.5823, 0.3418, 0.6118, 0.3676, 0.5907, 0.3773, 0.6036, 0.3274, 0.6118, 0.3676, 0.6036, 0.3274, 0.6336, 0.3388, 0.635, 0.4087, 0.6484, 0.3633, 0.6803, 0.3702, 0.6484, 0.3633, 0.6118, 0.3676, 0.6336, 0.3388, 0.6873, 0.3528, 0.6484, 0.3633, 0.6891, 0.3354, 0.8405, 0.4761, 0.8925, 0.5231, 0.8379, 0.5177, 0.8834, 0.4252, 0.9444, 0.4665, 0.8925, 0.5231, 0.9444, 0.4665, 0.9248, 0.5091, 0.8925, 0.5231, 0.8365, 0.396, 0.8261, 0.3616, 0.8718, 0.3588, 0.8971, 0.3185, 0.9276, 0.337, 0.9247, 0.4047, 0.9247, 0.4047, 0.9644, 0.4309, 0.9444, 0.4665, 0.9444, 0.4665, 0.9644, 0.4309, 0.9724, 0.4814, 0.9247, 0.4047, 0.9694, 0.3868, 0.9644, 0.4309, 0.9694, 0.3868, 0.9999, 0.3569, 0.9879, 0.4022, 0.9644, 0.4309, 0.9879, 0.4022, 0.9849, 0.4489, 0.9248, 0.5091, 0.9724, 0.4814, 0.9609, 0.5213, 0.0699, 0.3234, 0.09418, 0.3119, 0.07192, 0.3317, 0.8634, 0.0333, 0.8986, 0.06047, 0.916, 0.1141, 0.9297, 0.157, 0.916, 0.1141, 0.9855, 0.1104, 0.8986, 0.06047, 0.8634, 0.0333, 0.9466, 0.02952, 0.9466, 0.02952, 0.8875, 0.005782, 0.9164, 0.000123, 0.8986, 0.06047, 0.9466, 0.02952, 0.956, 0.05602, 0.3287, 0.03154, 0.3558, 0.01801, 0.3114, 0.0524, 0.3063, 0.04708, 0.3287, 0.03154, 0.3114, 0.0524, 0.2905, 0.0621, 0.3063, 0.04708, 0.3034, 0.06473, 0.9855, 0.1104, 0.956, 0.05602, 0.9872, 0.0667, 0.2725, 0.08981, 0.2905, 0.0621, 0.3034, 0.06473, 0.9761, 0.1771, 0.9855, 0.1104, 0.9999, 0.1282, 0.808, 0.2747, 0.9102, 0.2424, 0.8747, 0.2905, 0.8971, 0.3185, 0.8747, 0.2905, 0.9339, 0.2745, 0.8456, 0.1878, 0.8681, 0.1418, 0.9102, 0.2424, 0.9102, 0.2424, 0.8681, 0.1418, 0.9457, 0.2017, 0.8681, 0.1418, 0.9297, 0.157, 0.9457, 0.2017, 0.9102, 0.2424, 0.9457, 0.2017, 0.9339, 0.2745, 0.9339, 0.2745, 0.9457, 0.2017, 0.9719, 0.2315, 0.9719, 0.2315, 0.9457, 0.2017, 0.9761, 0.1771, 0.9457, 0.2017, 0.9297, 0.157, 0.9761, 0.1771, 0.9794, 0.2764, 0.9719, 0.2315, 0.9995, 0.1905, 0.9719, 0.2315, 0.9761, 0.1771, 0.9995, 0.1905, 0.9276, 0.337, 0.9339, 0.2745, 0.9794, 0.2764, 0.9794, 0.2764, 0.9956, 0.3043, 0.9757, 0.3316, 0.9757, 0.3316, 0.9956, 0.3043, 0.9694, 0.3868, 0.9694, 0.3868, 0.9956, 0.3043, 0.9999, 0.3569])
me_cube.materials.append(mat_material)
me_cube.use_mirror_vertex_groups = False
me_cube.update()

# ---- objects
ob_pedestal2 = bpy.data.objects.new('Pedestal2', me_cube)

# ---- transforms, parenting, visibility, modifiers, constraints
ob_pedestal2.location = (0.0, 0.0, 0.0)
ob_pedestal2.lock_rotations_4d = False
ob_pedestal2.empty_display_type = 'ARROWS'
ob_pedestal2.lineart.crease_threshold = 0.0

# ---- collection membership
col_collection.objects.link(ob_pedestal2)

# ---- scene / render settings (as saved in the file)
scene.frame_start = 1; scene.frame_end = 250; scene.frame_set(1)
scene.render.engine = 'BLENDER_EEVEE_NEXT'
scene.cycles.sampling_pattern = 'TABULATED_SOBOL'
scene.cycles.use_light_tree = False
scene.view_settings.view_transform = 'Filmic'
bpy.context.view_layer.update()

# ---- added for rendering (the .blend has no active camera and no usable light): camera, sun
cam_auto = bpy.data.cameras.new('AutoCamera')
cam_auto.lens = 50.0
cam_auto.sensor_width = 36.0
cam_auto.clip_end = 1000.0
ob_auto_camera = bpy.data.objects.new('AutoCamera', cam_auto)
scene.collection.objects.link(ob_auto_camera)
ob_auto_camera.location = (13.4029, -16.1002, 15.0535)
ob_auto_camera.rotation_euler = (1.09748, -7.21219e-08, 0.694738)
scene.camera = ob_auto_camera
light_auto_sun = bpy.data.lights.new('AutoSun', 'SUN')
light_auto_sun.energy = 3.0
light_auto_sun.angle = 0.0523599
ob_auto_sun = bpy.data.objects.new('AutoSun', light_auto_sun)
scene.collection.objects.link(ob_auto_sun)
ob_auto_sun.rotation_euler = (0.872665, 0.174533, 0.523599)
bpy.context.view_layer.update()
